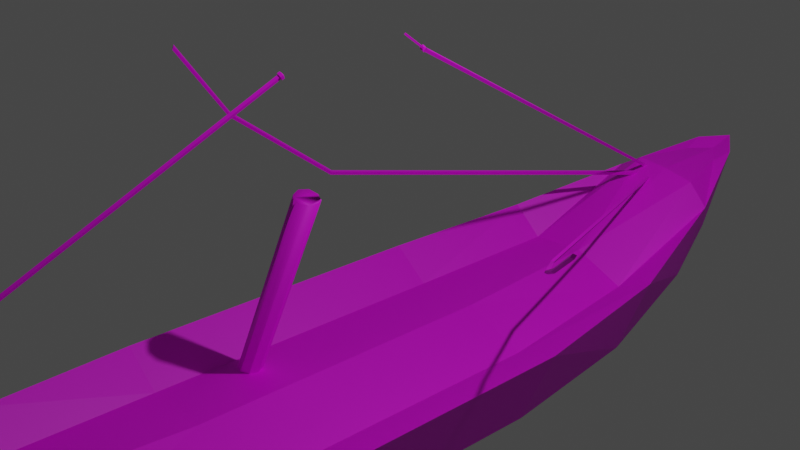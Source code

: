 # Source: SM_Prop_Boat_Broken_02_NoMast.blend  (saved by Blender 2.80.75; exported with 4.5.12 LTS)
import bpy
from mathutils import Matrix  # noqa: F401  (used for matrix-valued properties, if any)

bpy.ops.wm.read_factory_settings(use_empty=True)
scene = bpy.context.scene
scene.name = 'Scene'

# ---- collections
col_collection = bpy.data.collections.new('Collection'); scene.collection.children.link(col_collection)

# ---- images (referenced by path relative to the original .blend; pixels are not part of the script)
import os
ASSET_DIR = os.environ.get("B2B_ASSET_DIR", "")  # directory of the original .blend (textures are referenced by path, not embedded)
HERE = os.path.dirname(os.path.abspath(__file__))  # packed textures are extracted next to this script under _unpacked/

def load_image(name, relpath, width, height, colorspace="sRGB"):
    """Load a texture the original file referenced (path relative to the .blend, or extracted next to this script)."""
    p = next((c for c in (os.path.join(HERE, relpath), os.path.join(ASSET_DIR, relpath)) if relpath and os.path.exists(c)), "")
    if p:
        img = bpy.data.images.load(p, check_existing=True)
        img.name = name
    else:  # same state as the original file: an image datablock whose file is absent (Cycles renders it pink)
        img = bpy.data.images.new(name, width, height)
        img.source = "FILE"
        img.filepath = "//" + (relpath or name)
    img.colorspace_settings.name = colorspace
    return img
img_file1 = load_image('file1', 'Texture_01.psd', 1024, 1024, 'sRGB')

# ---- materials (node trees are filled in below, after node groups)
mat_lambert1 = bpy.data.materials.new('lambert1')
mat_lambert1.use_transparent_shadow = False
mat_lambert1.diffuse_color = (1.0, 1.0, 1.0, 1.0)
mat_lambert1.roughness = 0.5528

# ---- material node trees
mat_lambert1.use_nodes = True; mat_lambert1.node_tree.nodes.clear()
_N = mat_lambert1.node_tree.nodes; _L = mat_lambert1.node_tree.links
n0 = _N.new('ShaderNodeOutputMaterial'); n0.name = 'Material Output'; n0.location = (300, 300)
n1 = _N.new('ShaderNodeBsdfPrincipled'); n1.name = 'Principled BSDF'; n1.location = (10, 300)
n1.distribution = 'GGX'
n1.subsurface_method = 'BURLEY'
n1.inputs[2].default_value = 0.5528
n1.inputs[3].default_value = 1.45
n1.inputs[27].default_value = (0.0, 0.0, 0.0, 1.0)
n1.inputs[28].default_value = 1.0
n2 = _N.new('ShaderNodeNormalMap'); n2.name = 'Normal Map'; n2.location = (-300, -300)
n2.label = 'Normal/Map'
n2.inputs[0].default_value = 0.35
n3 = _N.new('ShaderNodeTexImage'); n3.name = 'Image Texture'; n3.location = (-300, 600)
n3.image = img_file1
_L.new(n1.outputs[0], n0.inputs[0])
_L.new(n2.outputs[0], n1.inputs[5])
_L.new(n3.outputs[0], n1.inputs[0])
n0.is_active_output = True

# ---- world
world_world = bpy.data.worlds.new('World'); scene.world = world_world
world_world.use_nodes = True; world_world.node_tree.nodes.clear()
_N = world_world.node_tree.nodes; _L = world_world.node_tree.links
n0 = _N.new('ShaderNodeOutputWorld'); n0.name = 'World Output'; n0.location = (300, 300)
n1 = _N.new('ShaderNodeBackground'); n1.name = 'Background'; n1.location = (10, 300)
n1.inputs[0].default_value = (0.05088, 0.05088, 0.05088, 1.0)
_L.new(n1.outputs[0], n0.inputs[0])
n0.is_active_output = True
world_world.color = (0.05088, 0.05088, 0.05088)
world_world.use_sun_shadow = False
world_world.sun_shadow_jitter_overblur = 0.0

# ---- cameras
cam_camera = bpy.data.cameras.new('Camera')
cam_camera.clip_end = 100.0
cam_camera.ortho_scale = 7.314

# ---- lights
light_light = bpy.data.lights.new('Light', 'POINT')
light_light.transmission_factor = 0.0
light_light.energy = 1000.0
light_light.shadow_soft_size = 0.1
light_light.shadow_maximum_resolution = 0.006
light_light.use_absolute_resolution = True

# ---- meshes
me_mesh = bpy.data.meshes.new('Mesh')
me_mesh.from_pydata([(-96.49, -152.8, -570.3), (-94.47, -148.5, -570.9), (-91.38, -149.7, -568.7), (-93.39, -154.0, -568.1), (-324.5, 118.8, 44.98), (-321.4, 117.6, 47.16), (-323.4, 113.3, 47.9), (-326.5, 114.6, 45.69), (30.51, -116.6, -211.4), (33.38, -118.0, -213.7), (34.9, -114.7, -213.6), (32.03, -113.3, -211.3), (-92.44, -156.2, -602.1), (-90.96, -152.9, -602.1), (-88.09, -154.2, -604.4), (-89.58, -157.4, -604.4), (175.1, 0.709, -31.36), (178.0, -0.8989, -33.55), (176.0, -5.23, -33.0), (173.1, -3.619, -30.82), (103.3, -64.6, -117.3), (100.4, -63.09, -115.0), (98.73, -66.71, -115.1), (101.6, -68.22, -117.3), (253.2, 71.86, 48.73), (255.2, 76.13, 47.99), (258.1, 74.56, 45.8), (256.2, 70.31, 46.52), (-142.1, -129.3, 658.3), (-140.9, -126.7, 660.3), (-137.7, -128.2, 660.3), (-138.9, -130.8, 658.3), (-143.8, -130.4, 658.8), (-141.8, -126.1, 662.0), (-136.6, -128.5, 662.0), (-138.6, -132.8, 658.8), (-152.0, -148.1, 687.4), (-150.0, -143.8, 690.6), (-144.8, -146.2, 690.6), (-146.8, -150.5, 687.3), (-150.9, -148.2, 688.9), (-149.6, -145.6, 690.9), (-146.4, -147.1, 690.9), (-147.7, -149.7, 688.9), (-143.8, -144.1, 687.2), (-149.0, -141.7, 687.2), (-151.0, -146.0, 684.0), (-145.8, -148.4, 684.0), (-143.0, -142.2, 684.2), (-148.2, -139.8, 684.2), (-150.1, -144.1, 680.9), (-145.0, -146.5, 680.9), (-141.2, -143.0, 687.5), (-149.9, -138.9, 687.5), (-140.8, -142.0, 685.9), (-149.4, -138.0, 685.9), (-153.2, -146.1, 682.1), (-152.8, -145.2, 680.5), (-144.5, -150.1, 682.1), (-144.1, -149.2, 680.5), (8.934, 188.3, 149.1), (10.61, 191.9, 151.9), (15.66, 189.6, 151.9), (13.98, 185.9, 149.1), (16.31, 191.0, 149.6), (11.27, 193.3, 149.6), (9.589, 189.7, 146.8), (14.63, 187.3, 146.8), (13.15, 186.6, 150.0), (9.941, 188.0, 150.0), (11.17, 190.7, 152.0), (14.38, 189.2, 152.0), (14.34, 190.8, 148.1), (12.41, 191.7, 148.1), (11.74, 190.2, 147.0), (13.67, 189.4, 147.0), (-208.5, -311.6, 76.29), (-204.6, -313.4, 66.03), (-208.5, -311.6, 55.77), (-217.8, -307.3, 51.52), (-227.1, -303.0, 55.77), (-230.9, -301.2, 66.03), (-227.1, -303.0, 76.29), (-217.8, -307.3, 80.54), (-96.51, -138.1, -574.9), (-97.68, -140.6, -572.7), (-94.47, -142.1, -572.7), (-93.3, -139.6, -574.9), (-97.47, -137.6, -576.6), (-99.37, -141.7, -573.1), (-94.17, -144.1, -573.1), (-92.28, -140.0, -576.6), (-106.5, -157.0, -603.8), (-108.4, -161.0, -600.3), (-103.2, -163.5, -600.3), (-101.3, -159.4, -603.8), (-106.1, -158.8, -604.0), (-107.3, -161.3, -601.8), (-104.1, -162.8, -601.8), (-102.9, -160.3, -604.0), (-102.1, -161.1, -597.1), (-107.3, -158.7, -597.1), (-105.4, -154.7, -600.6), (-100.2, -157.1, -600.6), (-101.1, -159.1, -594.2), (-106.3, -156.7, -594.2), (-104.4, -152.6, -597.7), (-99.25, -155.0, -597.7), (-100.8, -162.8, -595.2), (-109.4, -158.8, -595.2), (-100.2, -161.7, -593.7), (-108.9, -157.7, -593.7), (-106.3, -152.0, -601.1), (-105.7, -150.9, -599.6), (-97.59, -156.0, -601.1), (-97.06, -154.9, -599.6), (19.57, 200.4, 10.51), (18.92, 199.0, 11.69), (20.85, 198.1, 11.69), (21.5, 199.5, 10.51), (11.17, 179.7, -21.58), (9.531, 176.2, -18.62), (14.58, 173.9, -18.62), (16.21, 177.4, -21.58), (15.29, 175.4, -16.46), (10.25, 177.8, -16.46), (11.88, 181.3, -19.41), (16.93, 178.9, -19.41), (14.91, 177.0, -21.64), (11.7, 178.5, -21.64), (10.53, 176.0, -19.46), (13.74, 174.5, -19.46), (14.46, 177.7, -16.93), (12.54, 178.6, -16.93), (13.18, 180.0, -18.12), (15.11, 179.1, -18.12), (-326.8, 16.23, -26.03), (-328.8, 11.92, -25.47), (-331.9, 13.09, -27.66), (-329.9, 17.4, -28.22), (-284.9, -81.54, -148.0), (-281.8, -82.7, -145.8), (-283.8, -87.02, -145.3), (-286.9, -85.85, -147.5), (-98.47, -241.0, -666.8), (-190.4, -244.8, 644.2), (-81.31, -136.2, -665.3), (-177.2, -129.3, 645.4), (-35.19, -140.8, -662.1), (-123.2, -134.8, 649.2), (-39.32, -247.0, -662.7), (-133.3, -250.6, 648.2), (-9.578, -244.9, -414.5), (-161.4, -229.5, -425.2), (-186.9, -319.6, -427.3), (-2.655, -338.3, -414.3), (-246.1, -321.4, 355.3), (-220.0, -231.4, 357.5), (-61.98, -247.5, 368.6), (-54.4, -340.9, 368.9), (-252.0, -332.6, 171.9), (-265.8, -196.0, 354.3), (-36.08, -261.8, 187.4), (-139.2, -221.3, 363.2), (-25.43, -355.6, 187.9), (-10.11, -222.0, 372.4), (-152.1, -349.3, 361.9), (-164.7, -251.4, 681.5), (-178.5, -130.9, 680.9), (-127.1, -136.1, 684.5), (-152.4, -129.2, 682.8), (-67.26, -247.6, -693.1), (-26.95, -132.5, -689.9), (-83.76, -126.8, -693.9), (-55.94, -135.5, -692.0), (-83.67, -219.1, -419.7), (-10.05, -260.5, -213.3), (-192.1, -242.0, -226.2), (-205.2, -194.3, -428.3), (-220.7, -331.7, -228.4), (-96.59, -347.1, -421.0), (0.08926, -354.2, -212.9), (40.38, -219.3, -410.9), (-108.8, -136.1, -585.9), (-19.57, -145.1, -579.6), (-136.3, -282.4, -588.3), (-21.87, -294.0, -580.2), (-189.3, -139.2, 542.9), (-217.0, -285.5, 540.5), (-99.09, -148.4, 549.2), (-101.2, -297.2, 548.7), (-222.8, -242.9, 174.2), (-277.4, -206.5, 170.5), (-127.6, -234.2, 181.0), (24.66, -237.2, 191.8), (-140.5, -362.2, 179.7), (-155.5, -128.4, 728.3), (-52.25, -124.3, -728.3), (-99.22, -233.1, -219.6), (-245.2, -205.8, -229.8), (-112.1, -361.1, -220.8), (49.22, -235.7, -209.0), (-63.96, -138.4, -582.8), (-143.0, -158.3, -588.4), (-80.9, -306.3, -584.4), (9.538, -173.8, -577.7), (-223.9, -161.3, 540.4), (-144.0, -141.6, 546.1), (-69.62, -177.0, 551.3), (-160.9, -309.5, 544.4), (-86.95, -49.53, 55.77), (-54.67, 20.09, 55.77), (-77.28, 23.92, 59.65), (-76.2, 26.19, 59.6), (-65.16, 21.85, 51.52), (-65.16, 21.85, 51.52), (-65.16, 21.86, 51.52), (-65.16, 21.86, 51.52), (-65.15, 21.89, 51.52), (-65.15, 21.89, 51.52), (-65.15, 21.89, 51.52), (-65.09, 22.0, 51.52), (-77.01, 27.02, 69.85), (-75.97, 22.92, 55.77), (-75.97, 22.92, 55.77), (-74.67, 25.74, 55.77), (-70.91, 24.78, 77.87), (-78.66, 27.23, 66.03), (-61.24, 21.27, 78.96), (-74.51, 26.07, 76.29), (-54.18, 21.14, 76.29), (-52.92, 20.17, 72.54), (-58.65, 20.51, 54.2), (-64.8, 22.64, 80.54), (-50.74, 18.48, 66.03), (-52.34, 18.73, 62.26), (-69.2, 22.26, 53.11), (-68.62, 23.46, 53.1)], [], [(1, 0, 140), (140, 0, 143), (1, 140, 2), (2, 140, 141), (142, 3, 141), (141, 3, 2), (0, 3, 143), (143, 3, 142), (20, 21, 17), (17, 21, 16), (23, 20, 18), (18, 20, 17), (23, 18, 22), (22, 18, 19), (16, 21, 19), (19, 21, 22), (11, 13, 8), (8, 13, 12), (14, 13, 10), (10, 13, 11), (15, 14, 9), (9, 14, 10), (15, 9, 12), (12, 9, 8), (17, 16, 26), (26, 16, 25), (18, 17, 27), (27, 17, 26), (18, 27, 19), (19, 27, 24), (25, 16, 24), (24, 16, 19), (10, 11, 20), (20, 11, 21), (21, 11, 22), (22, 11, 8), (9, 23, 8), (8, 23, 22), (9, 10, 23), (23, 10, 20), (24, 27, 26, 25), (32, 33, 28), (28, 33, 29), (33, 34, 29), (29, 34, 30), (31, 30, 35), (35, 30, 34), (35, 32, 31), (31, 32, 28), (36, 37, 46), (46, 37, 45), (37, 38, 45), (45, 38, 44), (47, 44, 39), (39, 44, 38), (39, 36, 47), (47, 36, 46), (40, 41, 36), (36, 41, 37), (41, 42, 37), (37, 42, 38), (39, 38, 43), (43, 38, 42), (43, 40, 39), (39, 40, 36), (41, 40, 42), (42, 40, 43), (53, 52, 55), (55, 52, 54), (53, 55, 56), (56, 55, 57), (58, 56, 59), (59, 56, 57), (59, 54, 58), (58, 54, 52), (49, 48, 33), (33, 48, 34), (50, 49, 32), (32, 49, 33), (51, 50, 35), (35, 50, 32), (35, 34, 51), (51, 34, 48), (45, 44, 53), (53, 44, 52), (48, 49, 54), (54, 49, 55), (46, 45, 56), (56, 45, 53), (49, 50, 55), (55, 50, 57), (47, 46, 58), (58, 46, 56), (50, 51, 57), (57, 51, 59), (48, 54, 51), (51, 54, 59), (47, 58, 44), (44, 58, 52), (61, 65, 60), (60, 65, 66), (64, 65, 62), (62, 65, 61), (67, 64, 63), (63, 64, 62), (63, 60, 67), (67, 60, 66), (70, 61, 69), (69, 61, 60), (62, 61, 71), (71, 61, 70), (63, 62, 68), (68, 62, 71), (68, 69, 63), (63, 69, 60), (72, 73, 64), (64, 73, 65), (65, 73, 66), (66, 73, 74), (67, 66, 75), (75, 66, 74), (75, 72, 67), (67, 72, 64), (28, 69, 31), (31, 69, 68), (29, 70, 28), (28, 70, 69), (71, 70, 30), (30, 70, 29), (68, 71, 31), (31, 71, 30), (78, 79, 232, 211, 210), (79, 80, 236, 219, 218, 217, 216, 215, 214), (80, 81, 212, 223), (81, 82, 222, 227), (82, 83, 226, 229), (83, 76, 228, 233), (76, 77, 231, 230), (77, 78, 235, 234), (215, 216, 219, 220, 221, 237, 225, 213, 227, 222, 229, 226, 233, 228, 230, 231, 234, 235, 211, 232), (88, 89, 84), (84, 89, 85), (89, 90, 85), (85, 90, 86), (87, 86, 91), (91, 86, 90), (91, 88, 87), (87, 88, 84), (92, 93, 102), (102, 93, 101), (93, 94, 101), (101, 94, 100), (103, 100, 95), (95, 100, 94), (95, 92, 103), (103, 92, 102), (96, 97, 92), (92, 97, 93), (97, 98, 93), (93, 98, 94), (95, 94, 99), (99, 94, 98), (99, 96, 95), (95, 96, 92), (97, 96, 98), (98, 96, 99), (109, 108, 111), (111, 108, 110), (109, 111, 112), (112, 111, 113), (114, 112, 115), (115, 112, 113), (115, 110, 114), (114, 110, 108), (105, 104, 89), (89, 104, 90), (106, 105, 88), (88, 105, 89), (107, 106, 91), (91, 106, 88), (91, 90, 107), (107, 90, 104), (101, 100, 109), (109, 100, 108), (104, 105, 110), (110, 105, 111), (102, 101, 112), (112, 101, 109), (105, 106, 111), (111, 106, 113), (103, 102, 114), (114, 102, 112), (106, 107, 113), (113, 107, 115), (104, 110, 107), (107, 110, 115), (103, 114, 100), (100, 114, 108), (121, 125, 120), (120, 125, 126), (124, 125, 122), (122, 125, 121), (127, 124, 123), (123, 124, 122), (123, 120, 127), (127, 120, 126), (72, 75, 74, 73), (116, 117, 118, 119), (130, 121, 129), (129, 121, 120), (122, 121, 131), (131, 121, 130), (123, 122, 128), (128, 122, 131), (128, 129, 123), (123, 129, 120), (132, 133, 124), (124, 133, 125), (125, 133, 126), (126, 133, 134), (127, 126, 135), (135, 126, 134), (135, 132, 127), (127, 132, 124), (129, 128, 84), (84, 128, 87), (130, 129, 85), (85, 129, 84), (130, 85, 131), (131, 85, 86), (131, 86, 128), (128, 86, 87), (117, 133, 118), (118, 133, 132), (134, 133, 116), (116, 133, 117), (135, 134, 119), (119, 134, 116), (118, 132, 119), (119, 132, 135), (5, 6, 136), (136, 6, 137), (138, 137, 7), (7, 137, 6), (138, 7, 139), (139, 7, 4), (139, 4, 136), (136, 4, 5), (140, 139, 141), (141, 139, 136), (136, 137, 141), (141, 137, 142), (143, 142, 138), (138, 142, 137), (143, 138, 140), (140, 138, 139), (192, 191, 199), (199, 191, 177), (192, 199, 160), (160, 199, 179), (160, 156, 192), (192, 156, 161), (192, 161, 191), (191, 161, 157), (162, 176, 193), (193, 176, 198), (191, 193, 177), (177, 193, 198), (191, 157, 193), (193, 157, 163), (162, 193, 158), (158, 193, 163), (194, 164, 201), (201, 164, 181), (194, 201, 162), (162, 201, 176), (194, 162, 165), (165, 162, 158), (164, 194, 159), (159, 194, 165), (160, 179, 195), (195, 179, 200), (164, 195, 181), (181, 195, 200), (164, 159, 195), (195, 159, 166), (160, 195, 156), (156, 195, 166), (145, 167, 168), (168, 167, 196), (151, 169, 167), (167, 169, 196), (196, 169, 170), (170, 169, 149), (196, 170, 168), (168, 170, 147), (150, 171, 172), (172, 171, 197), (144, 173, 171), (171, 173, 197), (197, 173, 174), (174, 173, 146), (197, 174, 172), (172, 174, 148), (175, 198, 152), (152, 198, 176), (175, 153, 198), (198, 153, 177), (153, 178, 177), (177, 178, 199), (178, 154, 199), (199, 154, 179), (180, 200, 154), (154, 200, 179), (180, 155, 200), (200, 155, 181), (182, 201, 155), (155, 201, 181), (152, 176, 182), (182, 176, 201), (183, 202, 146), (146, 202, 174), (153, 175, 183), (183, 175, 202), (202, 175, 184), (184, 175, 152), (174, 202, 148), (148, 202, 184), (185, 203, 144), (144, 203, 173), (154, 178, 185), (185, 178, 203), (178, 153, 203), (203, 153, 183), (173, 203, 146), (146, 203, 183), (186, 204, 150), (150, 204, 171), (155, 180, 186), (186, 180, 204), (204, 180, 185), (185, 180, 154), (171, 204, 144), (144, 204, 185), (184, 205, 148), (148, 205, 172), (184, 152, 205), (205, 152, 182), (205, 182, 186), (186, 182, 155), (172, 205, 150), (150, 205, 186), (161, 206, 157), (157, 206, 187), (156, 188, 161), (161, 188, 206), (188, 145, 206), (206, 145, 168), (187, 206, 147), (147, 206, 168), (158, 163, 189), (189, 163, 207), (157, 187, 163), (163, 187, 207), (187, 147, 207), (207, 147, 170), (189, 207, 149), (149, 207, 170), (159, 165, 190), (190, 165, 208), (165, 158, 208), (208, 158, 189), (189, 149, 208), (208, 149, 169), (190, 208, 151), (151, 208, 169), (156, 166, 188), (188, 166, 209), (159, 190, 166), (166, 190, 209), (190, 151, 209), (209, 151, 167), (188, 209, 145), (145, 209, 167), (219, 236, 237, 221, 220), (223, 212, 213, 225, 224), (216, 214, 79, 232, 215, 219), (219, 215, 214, 216, 217, 218), (225, 237, 236, 224), (224, 236, 80, 223), (227, 212, 81), (212, 227, 213), (229, 222, 82), (233, 226, 83), (230, 228, 76), (234, 231, 77), (211, 235, 78, 210), (5, 4, 7, 6)])
me_mesh.polygons.foreach_set('use_smooth', [True] * 398)
_k = set([(0, 140), (0, 143), (1, 140), (2, 141), (3, 142), (3, 143), (4, 5), (4, 7), (4, 139), (5, 6), (5, 136), (6, 7), (6, 136), (6, 137), (7, 138), (7, 139), (8, 9), (8, 11), (8, 12), (8, 22), (8, 23), (9, 10), (9, 12), (9, 14), (9, 15), (9, 23), (10, 11), (10, 13), (10, 14), (10, 20), (10, 23), (11, 13), (11, 20), (11, 21), (11, 22), (16, 17), (16, 21), (16, 24), (16, 25), (17, 20), (17, 21), (17, 26), (17, 27), (18, 19), (18, 20), (18, 22), (18, 23), (18, 27), (19, 21), (19, 22), (19, 24), (20, 21), (20, 23), (21, 22), (22, 23), (24, 25), (24, 27), (25, 26), (26, 27), (28, 29), (28, 31), (28, 32), (28, 69), (29, 30), (29, 33), (29, 70), (30, 31), (30, 34), (30, 71), (31, 35), (31, 68), (32, 33), (32, 35), (32, 50), (33, 34), (33, 49), (34, 35), (34, 48), (35, 51), (36, 37), (36, 39), (36, 40), (36, 46), (37, 38), (37, 41), (37, 45), (38, 39), (38, 42), (38, 44), (39, 43), (39, 47), (40, 41), (40, 43), (41, 42), (42, 43), (44, 45), (44, 47), (44, 52), (45, 46), (45, 53), (46, 47), (46, 56), (47, 58), (48, 49), (48, 51), (48, 54), (49, 50), (49, 55), (50, 51), (50, 57), (51, 59), (52, 53), (52, 54), (52, 58), (53, 55), (53, 56), (54, 55), (54, 59), (55, 57), (56, 57), (56, 58), (57, 59), (58, 59), (60, 61), (60, 63), (60, 66), (60, 69), (61, 62), (61, 65), (61, 69), (61, 70), (62, 63), (62, 64), (62, 68), (62, 71), (63, 67), (63, 68), (64, 65), (64, 67), (64, 72), (65, 66), (65, 73), (66, 67), (66, 73), (66, 74), (67, 72), (67, 75), (68, 69), (68, 71), (69, 70), (70, 71), (72, 73), (72, 75), (73, 74), (74, 75), (76, 228), (76, 230), (77, 231), (77, 234), (78, 210), (78, 235), (79, 214), (79, 232), (80, 223), (80, 236), (81, 212), (81, 227), (82, 222), (82, 229), (83, 226), (83, 233), (84, 85), (84, 87), (84, 88), (84, 129), (85, 86), (85, 89), (85, 130), (86, 87), (86, 90), (86, 131), (87, 91), (87, 128), (88, 89), (88, 91), (88, 106), (89, 90), (89, 105), (90, 91), (90, 104), (91, 107), (92, 93), (92, 95), (92, 96), (92, 102), (93, 94), (93, 97), (93, 101), (94, 95), (94, 98), (94, 100), (95, 99), (95, 103), (96, 97), (96, 99), (97, 98), (98, 99), (100, 101), (100, 103), (100, 108), (101, 102), (101, 109), (102, 103), (102, 112), (103, 114), (104, 105), (104, 107), (104, 110), (105, 106), (105, 111), (106, 107), (106, 113), (107, 115), (108, 109), (108, 110), (108, 114), (109, 111), (109, 112), (110, 111), (110, 115), (111, 113), (112, 113), (112, 114), (113, 115), (114, 115), (116, 117), (116, 119), (116, 134), (117, 118), (117, 133), (118, 119), (118, 132), (119, 135), (120, 121), (120, 123), (120, 126), (120, 129), (121, 122), (121, 125), (121, 129), (121, 130), (122, 123), (122, 124), (122, 128), (122, 131), (123, 127), (123, 128), (124, 125), (124, 127), (124, 132), (125, 126), (125, 133), (126, 127), (126, 133), (126, 134), (127, 132), (127, 135), (128, 129), (128, 131), (129, 130), (130, 131), (132, 133), (132, 135), (133, 134), (134, 135), (136, 137), (136, 139), (136, 141), (137, 138), (137, 142), (138, 139), (138, 143), (139, 140), (140, 141), (140, 143), (141, 142), (142, 143), (144, 171), (144, 173), (144, 185), (144, 203), (144, 204), (145, 167), (145, 168), (145, 188), (145, 206), (145, 209), (146, 173), (146, 174), (146, 183), (146, 202), (146, 203), (147, 168), (147, 170), (147, 187), (147, 206), (147, 207), (148, 172), (148, 174), (148, 184), (148, 202), (148, 205), (149, 169), (149, 170), (149, 189), (149, 207), (149, 208), (150, 171), (150, 172), (150, 186), (150, 204), (150, 205), (151, 167), (151, 169), (151, 190), (151, 208), (151, 209), (152, 175), (152, 176), (152, 182), (152, 184), (152, 198), (152, 205), (153, 175), (153, 177), (153, 178), (153, 183), (153, 198), (153, 203), (154, 178), (154, 179), (154, 180), (154, 185), (154, 199), (154, 200), (155, 180), (155, 181), (155, 182), (155, 186), (155, 200), (155, 201), (156, 160), (156, 161), (156, 166), (156, 188), (156, 192), (156, 195), (157, 161), (157, 163), (157, 187), (157, 191), (157, 193), (157, 206), (158, 162), (158, 163), (158, 165), (158, 189), (158, 193), (158, 208), (159, 164), (159, 165), (159, 166), (159, 190), (159, 194), (159, 195), (160, 179), (160, 192), (160, 195), (161, 188), (161, 191), (161, 192), (161, 206), (162, 165), (162, 176), (162, 193), (162, 194), (163, 187), (163, 189), (163, 193), (163, 207), (164, 181), (164, 194), (164, 195), (165, 190), (165, 194), (165, 208), (166, 188), (166, 190), (166, 195), (166, 209), (167, 168), (167, 169), (167, 196), (167, 209), (168, 170), (168, 196), (168, 206), (169, 170), (169, 196), (169, 208), (170, 196), (170, 207), (171, 172), (171, 173), (171, 197), (171, 204), (172, 174), (172, 197), (172, 205), (173, 174), (173, 197), (173, 203), (174, 197), (174, 202), (175, 183), (175, 184), (175, 198), (175, 202), (176, 182), (176, 198), (176, 201), (177, 178), (177, 191), (177, 198), (177, 199), (178, 185), (178, 199), (178, 203), (179, 199), (179, 200), (180, 185), (180, 186), (180, 200), (180, 204), (181, 200), (181, 201), (182, 186), (182, 201), (182, 205), (183, 202), (183, 203), (184, 202), (184, 205), (185, 203), (185, 204), (186, 204), (186, 205), (187, 206), (187, 207), (188, 206), (188, 209), (189, 207), (189, 208), (190, 208), (190, 209), (191, 192), (191, 193), (192, 199), (193, 198), (194, 201), (195, 200), (210, 211), (212, 213), (214, 215), (215, 216), (216, 217), (217, 218), (218, 219), (219, 220), (220, 221), (223, 224), (224, 225), (236, 237)])
me_mesh.attributes.new('sharp_edge', 'BOOLEAN', 'EDGE').data.foreach_set('value', [ (min(e.vertices), max(e.vertices)) in _k for e in me_mesh.edges])
_uv = me_mesh.uv_layers.new(name='map1')
_uv.uv.foreach_set('vector', [0.08253, 0.3233, 0.08253, 0.3233, 0.08253, 0.3233, 0.08253, 0.3233, 0.08253, 0.3233, 0.08253, 0.3233, 0.08253, 0.3233, 0.08253, 0.3233, 0.08253, 0.3233, 0.08253, 0.3233, 0.08253, 0.3233, 0.08253, 0.3233, 0.08253, 0.3233, 0.08253, 0.3233, 0.08253, 0.3233, 0.08253, 0.3233, 0.08253, 0.3233, 0.08253, 0.3233, 0.08253, 0.3233, 0.08253, 0.3233, 0.08253, 0.3233, 0.08253, 0.3233, 0.08253, 0.3233, 0.08253, 0.3233, 0.08253, 0.3233, 0.08253, 0.3233, 0.08253, 0.3233, 0.08253, 0.3233, 0.08253, 0.3233, 0.08253, 0.3233, 0.08253, 0.3233, 0.08253, 0.3233, 0.08253, 0.3233, 0.08253, 0.3233, 0.08253, 0.3233, 0.08253, 0.3233, 0.08253, 0.3233, 0.08253, 0.3233, 0.08253, 0.3233, 0.08253, 0.3233, 0.08253, 0.3233, 0.08253, 0.3233, 0.08253, 0.3233, 0.08253, 0.3233, 0.08253, 0.3233, 0.08253, 0.3233, 0.08253, 0.3233, 0.08253, 0.3233, 0.08253, 0.3233, 0.08253, 0.3233, 0.08253, 0.3233, 0.08253, 0.3233, 0.08253, 0.3233, 0.08253, 0.3233, 0.08253, 0.3233, 0.08253, 0.3233, 0.08253, 0.3233, 0.08253, 0.3233, 0.08253, 0.3233, 0.08253, 0.3233, 0.08253, 0.3233, 0.08253, 0.3233, 0.08253, 0.3233, 0.08253, 0.3233, 0.08253, 0.3233, 0.08253, 0.3233, 0.08253, 0.3233, 0.08253, 0.3233, 0.08253, 0.3233, 0.08253, 0.3233, 0.08253, 0.3233, 0.08253, 0.3233, 0.08253, 0.3233, 0.08253, 0.3233, 0.08253, 0.3233, 0.08253, 0.3233, 0.08253, 0.3233, 0.08253, 0.3233, 0.08253, 0.3233, 0.08253, 0.3233, 0.08253, 0.3233, 0.08253, 0.3233, 0.08253, 0.3233, 0.08253, 0.3233, 0.08253, 0.3233, 0.08253, 0.3233, 0.08253, 0.3233, 0.08253, 0.3233, 0.08253, 0.3233, 0.08253, 0.3233, 0.08253, 0.3233, 0.08253, 0.3233, 0.08253, 0.3233, 0.08253, 0.3233, 0.08253, 0.3233, 0.08253, 0.3233, 0.08253, 0.3233, 0.08253, 0.3233, 0.08253, 0.3233, 0.08253, 0.3233, 0.08253, 0.3233, 0.08253, 0.3233, 0.08253, 0.3233, 0.08253, 0.3233, 0.08253, 0.3233, 0.08253, 0.3233, 0.08253, 0.3233, 0.08253, 0.3233, 0.08253, 0.3233, 0.08253, 0.3233, 0.08253, 0.3233, 0.08253, 0.3233, 0.08253, 0.3233, 0.08253, 0.3233, 0.08253, 0.3233, 0.08253, 0.3233, 0.08253, 0.3233, 0.08253, 0.3233, 0.08253, 0.3233, 0.08253, 0.3233, 0.08253, 0.3233, 0.08253, 0.3233, 0.08253, 0.3233, 0.08253, 0.3233, 0.8537, 0.4633, 0.8537, 0.4633, 0.8537, 0.4633, 0.8537, 0.4633, 0.8537, 0.4633, 0.8537, 0.4633, 0.8537, 0.4633, 0.8537, 0.4633, 0.8537, 0.4633, 0.8537, 0.4633, 0.8537, 0.4633, 0.8537, 0.4633, 0.8537, 0.4633, 0.8537, 0.4633, 0.8537, 0.4633, 0.8537, 0.4633, 0.8537, 0.4633, 0.8537, 0.4633, 0.8537, 0.4633, 0.8537, 0.4633, 0.8537, 0.4633, 0.8537, 0.4633, 0.8537, 0.4633, 0.8537, 0.4633, 0.8537, 0.4633, 0.8537, 0.4633, 0.8537, 0.4633, 0.8537, 0.4633, 0.8537, 0.4633, 0.8537, 0.4633, 0.8537, 0.4633, 0.8537, 0.4633, 0.8537, 0.4633, 0.8537, 0.4633, 0.8537, 0.4633, 0.8537, 0.4633, 0.8537, 0.4633, 0.8537, 0.4633, 0.8537, 0.4633, 0.8537, 0.4633, 0.8537, 0.4633, 0.8537, 0.4633, 0.8537, 0.4633, 0.8537, 0.4633, 0.8537, 0.4633, 0.8537, 0.4633, 0.8537, 0.4633, 0.8537, 0.4633, 0.8537, 0.4633, 0.8537, 0.4633, 0.8537, 0.4633, 0.8537, 0.4633, 0.8537, 0.4633, 0.8537, 0.4633, 0.8537, 0.4633, 0.8537, 0.4633, 0.8537, 0.4633, 0.8537, 0.4633, 0.8537, 0.4633, 0.8537, 0.4633, 0.8537, 0.4633, 0.8537, 0.4633, 0.8537, 0.4633, 0.8537, 0.4633, 0.8537, 0.4633, 0.8537, 0.4633, 0.8537, 0.4633, 0.8537, 0.4633, 0.8537, 0.4633, 0.8537, 0.4633, 0.8537, 0.4633, 0.8537, 0.4633, 0.8537, 0.4633, 0.8537, 0.4633, 0.8537, 0.4633, 0.8537, 0.4633, 0.8537, 0.4633, 0.8537, 0.4633, 0.8537, 0.4633, 0.8537, 0.4633, 0.8537, 0.4633, 0.8537, 0.4633, 0.8537, 0.4633, 0.8537, 0.4633, 0.8537, 0.4633, 0.8537, 0.4633, 0.8537, 0.4633, 0.8537, 0.4633, 0.8537, 0.4633, 0.8537, 0.4633, 0.8537, 0.4633, 0.8537, 0.4633, 0.8537, 0.4633, 0.8537, 0.4633, 0.8537, 0.4633, 0.8537, 0.4633, 0.8537, 0.4633, 0.8537, 0.4633, 0.8537, 0.4633, 0.8537, 0.4633, 0.8537, 0.4633, 0.8537, 0.4633, 0.8537, 0.4633, 0.8537, 0.4633, 0.8537, 0.4633, 0.8537, 0.4633, 0.8537, 0.4633, 0.8537, 0.4633, 0.8537, 0.4633, 0.8537, 0.4633, 0.8537, 0.4633, 0.8537, 0.4633, 0.8537, 0.4633, 0.8537, 0.4633, 0.8537, 0.4633, 0.8537, 0.4633, 0.8537, 0.4633, 0.8537, 0.4633, 0.8537, 0.4633, 0.8537, 0.4633, 0.8537, 0.4633, 0.8537, 0.4633, 0.8537, 0.4633, 0.8537, 0.4633, 0.8537, 0.4633, 0.8537, 0.4633, 0.8537, 0.4633, 0.8537, 0.4633, 0.8537, 0.4633, 0.8537, 0.4633, 0.8537, 0.4633, 0.8537, 0.4633, 0.8537, 0.4633, 0.8537, 0.4633, 0.8537, 0.4633, 0.8537, 0.4633, 0.8537, 0.4633, 0.8537, 0.4633, 0.8537, 0.4633, 0.8537, 0.4633, 0.8537, 0.4633, 0.8537, 0.4633, 0.8537, 0.4633, 0.8537, 0.4633, 0.8537, 0.4633, 0.8537, 0.4633, 0.8537, 0.4633, 0.8537, 0.4633, 0.8537, 0.4633, 0.8537, 0.4633, 0.8537, 0.4633, 0.8537, 0.4633, 0.8537, 0.4633, 0.8537, 0.4633, 0.8537, 0.4633, 0.8537, 0.4633, 0.8537, 0.4633, 0.8537, 0.4633, 0.8537, 0.4633, 0.8537, 0.4633, 0.8537, 0.4633, 0.8537, 0.4633, 0.8537, 0.4633, 0.8537, 0.4633, 0.8537, 0.4633, 0.8537, 0.4633, 0.8537, 0.4633, 0.8537, 0.4633, 0.8537, 0.4633, 0.8537, 0.4633, 0.8537, 0.4633, 0.8537, 0.4633, 0.8537, 0.4633, 0.8537, 0.4633, 0.8524, 0.4667, 0.8524, 0.4667, 0.8524, 0.4667, 0.8524, 0.4667, 0.8524, 0.4667, 0.8524, 0.4667, 0.8524, 0.4667, 0.8524, 0.4667, 0.8524, 0.4667, 0.8524, 0.4667, 0.8524, 0.4667, 0.8524, 0.4667, 0.8524, 0.4667, 0.8524, 0.4667, 0.8524, 0.4667, 0.8524, 0.4667, 0.8524, 0.4667, 0.8524, 0.4667, 0.8524, 0.4667, 0.8524, 0.4667, 0.8524, 0.4667, 0.8524, 0.4667, 0.8524, 0.4667, 0.8524, 0.4667, 0.8524, 0.4667, 0.8524, 0.4667, 0.8524, 0.4667, 0.8524, 0.4667, 0.8524, 0.4667, 0.8524, 0.4667, 0.8524, 0.4667, 0.8524, 0.4667, 0.8524, 0.4667, 0.8524, 0.4667, 0.8524, 0.4667, 0.8524, 0.4667, 0.8524, 0.4667, 0.8524, 0.4667, 0.8524, 0.4667, 0.8524, 0.4667, 0.8524, 0.4667, 0.8524, 0.4667, 0.8524, 0.4667, 0.8524, 0.4667, 0.8524, 0.4667, 0.8524, 0.4667, 0.8524, 0.4667, 0.8524, 0.4667, 0.8524, 0.4667, 0.8524, 0.4667, 0.8524, 0.4667, 0.8524, 0.4667, 0.8524, 0.4667, 0.8524, 0.4667, 0.8524, 0.4667, 0.8524, 0.4667, 0.8524, 0.4667, 0.8524, 0.4667, 0.8524, 0.4667, 0.8524, 0.4667, 0.8524, 0.4667, 0.8524, 0.4667, 0.8524, 0.4667, 0.8524, 0.4667, 0.8524, 0.4667, 0.8524, 0.4667, 0.8524, 0.4667, 0.8524, 0.4667, 0.8524, 0.4667, 0.8524, 0.4667, 0.8524, 0.4667, 0.8524, 0.4667, 0.08834, 0.3319, 0.08834, 0.3319, 0.08834, 0.3319, 0.08834, 0.3319, 0.08834, 0.3319, 0.08834, 0.3319, 0.08834, 0.3319, 0.08834, 0.3319, 0.08834, 0.3319, 0.08834, 0.3319, 0.08834, 0.3319, 0.08834, 0.3319, 0.08834, 0.3319, 0.08834, 0.3319, 0.08834, 0.3319, 0.08834, 0.3319, 0.08834, 0.3319, 0.08834, 0.3319, 0.08834, 0.3319, 0.08834, 0.3319, 0.08834, 0.3319, 0.08834, 0.3319, 0.08834, 0.3319, 0.08834, 0.3319, 0.9833, 0.3452, 0.9833, 0.3452, 0.9833, 0.3452, 0.9833, 0.3452, 0.9833, 0.3452, 0.9833, 0.3452, 0.9833, 0.3452, 0.9833, 0.3452, 0.9833, 0.3452, 0.9833, 0.3452, 0.9833, 0.3452, 0.9833, 0.3452, 0.9833, 0.3452, 0.9833, 0.3452, 0.9833, 0.3452, 0.9833, 0.3452, 0.9833, 0.3452, 0.9833, 0.3452, 0.9833, 0.3452, 0.9833, 0.3452, 0.9833, 0.3452, 0.9833, 0.3452, 0.9833, 0.3452, 0.9833, 0.3452, 0.9833, 0.3452, 0.9833, 0.3452, 0.9833, 0.3452, 0.9833, 0.3452, 0.9833, 0.3452, 0.9833, 0.3452, 0.9833, 0.3452, 0.9833, 0.3452, 0.9833, 0.3452, 0.9833, 0.3452, 0.9833, 0.3452, 0.9833, 0.3452, 0.9833, 0.3452, 0.9833, 0.3452, 0.9833, 0.3452, 0.9833, 0.3452, 0.9833, 0.3452, 0.9833, 0.3452, 0.9833, 0.3452, 0.9833, 0.3452, 0.9833, 0.3452, 0.9833, 0.3452, 0.9833, 0.3452, 0.9833, 0.3452, 0.9833, 0.3452, 0.9833, 0.3452, 0.9833, 0.3452, 0.9833, 0.3452, 0.9833, 0.3452, 0.9833, 0.3452, 0.9833, 0.3452, 0.9833, 0.3452, 0.9833, 0.3452, 0.9833, 0.3452, 0.8537, 0.4633, 0.8537, 0.4633, 0.8537, 0.4633, 0.8537, 0.4633, 0.8537, 0.4633, 0.8537, 0.4633, 0.8537, 0.4633, 0.8537, 0.4633, 0.8537, 0.4633, 0.8537, 0.4633, 0.8537, 0.4633, 0.8537, 0.4633, 0.8537, 0.4633, 0.8537, 0.4633, 0.8537, 0.4633, 0.8537, 0.4633, 0.8537, 0.4633, 0.8537, 0.4633, 0.8537, 0.4633, 0.8537, 0.4633, 0.8537, 0.4633, 0.8537, 0.4633, 0.8537, 0.4633, 0.8537, 0.4633, 0.8537, 0.4633, 0.8537, 0.4633, 0.8537, 0.4633, 0.8537, 0.4633, 0.8537, 0.4633, 0.8537, 0.4633, 0.8537, 0.4633, 0.8537, 0.4633, 0.8537, 0.4633, 0.8537, 0.4633, 0.8537, 0.4633, 0.8537, 0.4633, 0.8537, 0.4633, 0.8537, 0.4633, 0.8537, 0.4633, 0.8537, 0.4633, 0.8537, 0.4633, 0.8537, 0.4633, 0.8537, 0.4633, 0.8537, 0.4633, 0.8537, 0.4633, 0.8537, 0.4633, 0.8537, 0.4633, 0.8537, 0.4633, 0.8537, 0.4633, 0.8537, 0.4633, 0.8537, 0.4633, 0.8537, 0.4633, 0.8537, 0.4633, 0.8537, 0.4633, 0.8537, 0.4633, 0.8537, 0.4633, 0.8537, 0.4633, 0.8537, 0.4633, 0.8537, 0.4633, 0.8537, 0.4633, 0.8537, 0.4633, 0.8537, 0.4633, 0.8537, 0.4633, 0.8537, 0.4633, 0.8537, 0.4633, 0.8537, 0.4633, 0.8537, 0.4633, 0.8537, 0.4633, 0.8537, 0.4633, 0.8537, 0.4633, 0.8537, 0.4633, 0.8537, 0.4633, 0.8537, 0.4633, 0.8537, 0.4633, 0.8537, 0.4633, 0.8537, 0.4633, 0.8537, 0.4633, 0.8537, 0.4633, 0.8537, 0.4633, 0.8537, 0.4633, 0.8537, 0.4633, 0.8537, 0.4633, 0.8537, 0.4633, 0.8537, 0.4633, 0.8537, 0.4633, 0.8537, 0.4633, 0.8537, 0.4633, 0.8537, 0.4633, 0.8537, 0.4633, 0.8537, 0.4633, 0.8537, 0.4633, 0.8537, 0.4633, 0.8537, 0.4633, 0.8537, 0.4633, 0.8537, 0.4633, 0.8537, 0.4633, 0.8537, 0.4633, 0.8537, 0.4633, 0.8537, 0.4633, 0.8537, 0.4633, 0.8537, 0.4633, 0.8537, 0.4633, 0.8537, 0.4633, 0.8537, 0.4633, 0.8537, 0.4633, 0.8537, 0.4633, 0.8537, 0.4633, 0.8537, 0.4633, 0.8537, 0.4633, 0.8537, 0.4633, 0.8537, 0.4633, 0.8537, 0.4633, 0.8537, 0.4633, 0.8537, 0.4633, 0.8537, 0.4633, 0.8537, 0.4633, 0.8537, 0.4633, 0.8537, 0.4633, 0.8537, 0.4633, 0.8537, 0.4633, 0.8537, 0.4633, 0.8537, 0.4633, 0.8537, 0.4633, 0.8537, 0.4633, 0.8537, 0.4633, 0.8537, 0.4633, 0.8537, 0.4633, 0.8537, 0.4633, 0.8537, 0.4633, 0.8537, 0.4633, 0.8537, 0.4633, 0.8537, 0.4633, 0.8537, 0.4633, 0.8537, 0.4633, 0.8537, 0.4633, 0.8537, 0.4633, 0.8537, 0.4633, 0.8537, 0.4633, 0.8537, 0.4633, 0.8537, 0.4633, 0.8537, 0.4633, 0.8537, 0.4633, 0.8537, 0.4633, 0.8537, 0.4633, 0.8537, 0.4633, 0.8537, 0.4633, 0.8537, 0.4633, 0.8537, 0.4633, 0.8537, 0.4633, 0.8537, 0.4633, 0.8537, 0.4633, 0.8537, 0.4633, 0.8537, 0.4633, 0.8537, 0.4633, 0.8537, 0.4633, 0.8537, 0.4633, 0.8537, 0.4633, 0.8537, 0.4633, 0.8537, 0.4633, 0.8537, 0.4633, 0.8537, 0.4633, 0.8537, 0.4633, 0.8537, 0.4633, 0.8537, 0.4633, 0.8537, 0.4633, 0.8537, 0.4633, 0.8537, 0.4633, 0.8537, 0.4633, 0.8537, 0.4633, 0.8537, 0.4633, 0.8537, 0.4633, 0.8537, 0.4633, 0.8537, 0.4633, 0.8537, 0.4633, 0.8524, 0.4667, 0.8524, 0.4667, 0.8524, 0.4667, 0.8524, 0.4667, 0.8524, 0.4667, 0.8524, 0.4667, 0.8524, 0.4667, 0.8524, 0.4667, 0.8524, 0.4667, 0.8524, 0.4667, 0.8524, 0.4667, 0.8524, 0.4667, 0.8524, 0.4667, 0.8524, 0.4667, 0.8524, 0.4667, 0.8524, 0.4667, 0.8524, 0.4667, 0.8524, 0.4667, 0.8524, 0.4667, 0.8524, 0.4667, 0.8524, 0.4667, 0.8524, 0.4667, 0.8524, 0.4667, 0.8524, 0.4667, 0.8524, 0.4667, 0.8524, 0.4667, 0.8524, 0.4667, 0.8524, 0.4667, 0.08834, 0.3319, 0.08834, 0.3319, 0.08834, 0.3319, 0.08834, 0.3319, 0.8524, 0.4667, 0.8524, 0.4667, 0.8524, 0.4667, 0.8524, 0.4667, 0.8524, 0.4667, 0.8524, 0.4667, 0.8524, 0.4667, 0.8524, 0.4667, 0.8524, 0.4667, 0.8524, 0.4667, 0.8524, 0.4667, 0.8524, 0.4667, 0.8524, 0.4667, 0.8524, 0.4667, 0.8524, 0.4667, 0.8524, 0.4667, 0.8524, 0.4667, 0.8524, 0.4667, 0.8524, 0.4667, 0.8524, 0.4667, 0.8524, 0.4667, 0.8524, 0.4667, 0.8524, 0.4667, 0.8524, 0.4667, 0.8524, 0.4667, 0.8524, 0.4667, 0.8524, 0.4667, 0.8524, 0.4667, 0.8524, 0.4667, 0.8524, 0.4667, 0.8524, 0.4667, 0.8524, 0.4667, 0.8524, 0.4667, 0.8524, 0.4667, 0.8524, 0.4667, 0.8524, 0.4667, 0.8524, 0.4667, 0.8524, 0.4667, 0.8524, 0.4667, 0.8524, 0.4667, 0.8524, 0.4667, 0.8524, 0.4667, 0.8524, 0.4667, 0.8524, 0.4667, 0.8524, 0.4667, 0.8524, 0.4667, 0.8524, 0.4667, 0.8524, 0.4667, 0.08834, 0.3319, 0.08834, 0.3319, 0.08834, 0.3319, 0.08834, 0.3319, 0.08834, 0.3319, 0.08834, 0.3319, 0.08834, 0.3319, 0.08834, 0.3319, 0.08834, 0.3319, 0.08834, 0.3319, 0.08834, 0.3319, 0.08834, 0.3319, 0.08834, 0.3319, 0.08834, 0.3319, 0.08834, 0.3319, 0.08834, 0.3319, 0.08834, 0.3319, 0.08834, 0.3319, 0.08834, 0.3319, 0.08834, 0.3319, 0.08834, 0.3319, 0.08834, 0.3319, 0.08834, 0.3319, 0.08834, 0.3319, 0.08834, 0.3319, 0.08834, 0.3319, 0.08834, 0.3319, 0.08834, 0.3319, 0.08834, 0.3319, 0.08834, 0.3319, 0.08834, 0.3319, 0.08834, 0.3319, 0.08834, 0.3319, 0.08834, 0.3319, 0.08834, 0.3319, 0.08834, 0.3319, 0.08834, 0.3319, 0.08834, 0.3319, 0.08834, 0.3319, 0.08834, 0.3319, 0.08834, 0.3319, 0.08834, 0.3319, 0.08834, 0.3319, 0.08834, 0.3319, 0.08834, 0.3319, 0.08834, 0.3319, 0.08834, 0.3319, 0.08834, 0.3319, 0.08253, 0.3233, 0.08253, 0.3233, 0.08253, 0.3233, 0.08253, 0.3233, 0.08253, 0.3233, 0.08253, 0.3233, 0.08253, 0.3233, 0.08253, 0.3233, 0.08253, 0.3233, 0.08253, 0.3233, 0.08253, 0.3233, 0.08253, 0.3233, 0.08253, 0.3233, 0.08253, 0.3233, 0.08253, 0.3233, 0.08253, 0.3233, 0.08253, 0.3233, 0.08253, 0.3233, 0.08253, 0.3233, 0.08253, 0.3233, 0.08253, 0.3233, 0.08253, 0.3233, 0.08253, 0.3233, 0.08253, 0.3233, 0.08253, 0.3233, 0.08253, 0.3233, 0.08253, 0.3233, 0.08253, 0.3233, 0.08253, 0.3233, 0.08253, 0.3233, 0.08253, 0.3233, 0.08253, 0.3233, 0.08253, 0.3233, 0.08253, 0.3233, 0.08253, 0.3233, 0.08253, 0.3233, 0.08253, 0.3233, 0.08253, 0.3233, 0.08253, 0.3233, 0.08253, 0.3233, 0.08253, 0.3233, 0.08253, 0.3233, 0.08253, 0.3233, 0.08253, 0.3233, 0.08253, 0.3233, 0.08253, 0.3233, 0.08253, 0.3233, 0.08253, 0.3233, 0.9896, 0.3053, 0.9896, 0.3053, 0.9896, 0.3053, 0.9896, 0.3053, 0.9896, 0.3053, 0.9896, 0.3053, 0.9896, 0.3053, 0.9896, 0.3053, 0.9896, 0.3053, 0.9896, 0.3053, 0.9896, 0.3053, 0.9896, 0.3053, 0.9896, 0.3053, 0.9896, 0.3053, 0.9896, 0.3053, 0.9896, 0.3053, 0.9896, 0.3053, 0.9896, 0.3053, 0.9896, 0.3053, 0.9896, 0.3053, 0.9896, 0.3053, 0.9896, 0.3053, 0.9896, 0.3053, 0.9896, 0.3053, 0.9896, 0.3053, 0.9896, 0.3053, 0.9896, 0.3053, 0.9896, 0.3053, 0.9896, 0.3053, 0.9896, 0.3053, 0.9896, 0.3053, 0.9896, 0.3053, 0.9896, 0.3053, 0.9896, 0.3053, 0.9896, 0.3053, 0.9896, 0.3053, 0.9896, 0.3053, 0.9896, 0.3053, 0.9896, 0.3053, 0.9896, 0.3053, 0.9896, 0.3053, 0.9896, 0.3053, 0.9896, 0.3053, 0.9896, 0.3053, 0.9896, 0.3053, 0.9896, 0.3053, 0.9896, 0.3053, 0.9896, 0.3053, 0.9896, 0.3053, 0.9896, 0.3053, 0.9896, 0.3053, 0.9896, 0.3053, 0.9896, 0.3053, 0.9896, 0.3053, 0.9896, 0.3053, 0.9896, 0.3053, 0.9896, 0.3053, 0.9896, 0.3053, 0.9896, 0.3053, 0.9896, 0.3053, 0.9896, 0.3053, 0.9896, 0.3053, 0.9896, 0.3053, 0.9896, 0.3053, 0.9896, 0.3053, 0.9896, 0.3053, 0.9896, 0.3053, 0.9896, 0.3053, 0.9896, 0.3053, 0.9896, 0.3053, 0.9896, 0.3053, 0.9896, 0.3053, 0.9896, 0.3053, 0.9896, 0.3053, 0.9896, 0.3053, 0.9896, 0.3053, 0.9896, 0.3053, 0.9896, 0.3053, 0.9896, 0.3053, 0.9896, 0.3053, 0.9896, 0.3053, 0.9896, 0.3053, 0.9896, 0.3053, 0.9896, 0.3053, 0.9896, 0.3053, 0.9896, 0.3053, 0.9896, 0.3053, 0.9896, 0.3053, 0.9896, 0.3053, 0.9896, 0.3053, 0.9896, 0.3053, 0.9896, 0.3053, 0.9896, 0.3053, 0.9896, 0.3053, 0.9896, 0.3053, 0.9896, 0.3053, 0.9896, 0.3053, 0.9896, 0.3053, 0.9896, 0.3053, 0.9896, 0.3053, 0.9896, 0.3053, 0.9896, 0.3053, 0.9896, 0.3053, 0.9896, 0.3053, 0.9896, 0.3053, 0.9896, 0.3053, 0.9896, 0.3053, 0.9896, 0.3053, 0.9896, 0.3053, 0.9896, 0.3053, 0.9896, 0.3053, 0.9896, 0.3053, 0.9896, 0.3053, 0.9896, 0.3053, 0.9896, 0.3053, 0.9896, 0.3053, 0.9896, 0.3053, 0.9896, 0.3053, 0.9896, 0.3053, 0.9896, 0.3053, 0.9896, 0.3053, 0.9896, 0.3053, 0.9896, 0.3053, 0.9896, 0.3053, 0.9896, 0.3053, 0.9896, 0.3053, 0.9896, 0.3053, 0.9896, 0.3053, 0.9896, 0.3053, 0.9896, 0.3053, 0.9896, 0.3053, 0.9896, 0.3053, 0.9896, 0.3053, 0.9896, 0.3053, 0.9896, 0.3053, 0.9896, 0.3053, 0.9896, 0.3053, 0.9896, 0.3053, 0.9896, 0.3053, 0.9896, 0.3053, 0.9896, 0.3053, 0.9896, 0.3053, 0.9896, 0.3053, 0.9896, 0.3053, 0.9896, 0.3053, 0.9896, 0.3053, 0.9896, 0.3053, 0.9896, 0.3053, 0.9896, 0.3053, 0.9896, 0.3053, 0.9896, 0.3053, 0.9896, 0.3053, 0.9896, 0.3053, 0.9896, 0.3053, 0.9896, 0.3053, 0.9896, 0.3053, 0.9896, 0.3053, 0.9896, 0.3053, 0.9896, 0.3053, 0.9896, 0.3053, 0.9896, 0.3053, 0.9896, 0.3053, 0.9896, 0.3053, 0.9896, 0.3053, 0.9896, 0.3053, 0.9896, 0.3053, 0.9896, 0.3053, 0.9896, 0.3053, 0.9896, 0.3053, 0.9896, 0.3053, 0.9896, 0.3053, 0.9896, 0.3053, 0.9896, 0.3053, 0.9896, 0.3053, 0.9896, 0.3053, 0.9896, 0.3053, 0.9896, 0.3053, 0.9896, 0.3053, 0.9896, 0.3053, 0.9896, 0.3053, 0.9896, 0.3053, 0.9896, 0.3053, 0.9896, 0.3053, 0.9896, 0.3053, 0.9896, 0.3053, 0.9896, 0.3053, 0.9896, 0.3053, 0.9896, 0.3053, 0.9896, 0.3053, 0.9896, 0.3053, 0.9896, 0.3053, 0.9896, 0.3053, 0.9896, 0.3053, 0.9896, 0.3053, 0.9896, 0.3053, 0.9896, 0.3053, 0.9896, 0.3053, 0.9896, 0.3053, 0.9896, 0.3053, 0.9896, 0.3053, 0.9896, 0.3053, 0.9896, 0.3053, 0.9896, 0.3053, 0.9896, 0.3053, 0.9896, 0.3053, 0.9896, 0.3053, 0.9896, 0.3053, 0.9896, 0.3053, 0.9896, 0.3053, 0.9896, 0.3053, 0.9896, 0.3053, 0.9896, 0.3053, 0.9896, 0.3053, 0.9896, 0.3053, 0.9896, 0.3053, 0.9896, 0.3053, 0.9896, 0.3053, 0.9896, 0.3053, 0.9896, 0.3053, 0.9896, 0.3053, 0.9896, 0.3053, 0.9896, 0.3053, 0.9896, 0.3053, 0.9896, 0.3053, 0.9896, 0.3053, 0.9896, 0.3053, 0.9896, 0.3053, 0.9896, 0.3053, 0.9896, 0.3053, 0.9896, 0.3053, 0.9896, 0.3053, 0.9896, 0.3053, 0.9896, 0.3053, 0.9896, 0.3053, 0.9896, 0.3053, 0.9896, 0.3053, 0.9896, 0.3053, 0.9896, 0.3053, 0.9896, 0.3053, 0.9896, 0.3053, 0.9896, 0.3053, 0.9896, 0.3053, 0.9896, 0.3053, 0.9896, 0.3053, 0.9896, 0.3053, 0.9896, 0.3053, 0.9896, 0.3053, 0.9896, 0.3053, 0.9896, 0.3053, 0.9896, 0.3053, 0.9896, 0.3053, 0.9896, 0.3053, 0.9896, 0.3053, 0.9896, 0.3053, 0.9896, 0.3053, 0.9896, 0.3053, 0.9896, 0.3053, 0.9896, 0.3053, 0.9896, 0.3053, 0.9896, 0.3053, 0.9896, 0.3053, 0.9896, 0.3053, 0.9896, 0.3053, 0.9896, 0.3053, 0.9896, 0.3053, 0.9896, 0.3053, 0.9896, 0.3053, 0.9896, 0.3053, 0.9896, 0.3053, 0.9896, 0.3053, 0.9896, 0.3053, 0.9896, 0.3053, 0.9896, 0.3053, 0.9896, 0.3053, 0.9896, 0.3053, 0.9896, 0.3053, 0.9896, 0.3053, 0.9896, 0.3053, 0.9896, 0.3053, 0.9896, 0.3053, 0.9896, 0.3053, 0.9896, 0.3053, 0.9896, 0.3053, 0.9896, 0.3053, 0.9896, 0.3053, 0.9896, 0.3053, 0.9896, 0.3053, 0.9896, 0.3053, 0.9896, 0.3053, 0.9896, 0.3053, 0.9896, 0.3053, 0.9896, 0.3053, 0.9896, 0.3053, 0.9896, 0.3053, 0.9896, 0.3053, 0.9896, 0.3053, 0.9896, 0.3053, 0.9896, 0.3053, 0.9896, 0.3053, 0.9896, 0.3053, 0.9896, 0.3053, 0.9896, 0.3053, 0.9896, 0.3053, 0.9896, 0.3053, 0.9896, 0.3053, 0.9896, 0.3053, 0.9896, 0.3053, 0.9896, 0.3053, 0.9896, 0.3053, 0.9896, 0.3053, 0.9896, 0.3053, 0.9896, 0.3053, 0.9896, 0.3053, 0.9896, 0.3053, 0.9896, 0.3053, 0.9896, 0.3053, 0.9896, 0.3053, 0.9896, 0.3053, 0.9896, 0.3053, 0.9896, 0.3053, 0.9896, 0.3053, 0.9896, 0.3053, 0.9896, 0.3053, 0.9896, 0.3053, 0.9896, 0.3053, 0.9896, 0.3053, 0.9896, 0.3053, 0.9896, 0.3053, 0.9896, 0.3053, 0.9896, 0.3053, 0.9896, 0.3053, 0.9896, 0.3053, 0.9896, 0.3053, 0.9896, 0.3053, 0.9896, 0.3053, 0.9896, 0.3053, 0.9896, 0.3053, 0.9896, 0.3053, 0.9896, 0.3053, 0.9896, 0.3053, 0.9896, 0.3053, 0.9896, 0.3053, 0.9896, 0.3053, 0.9896, 0.3053, 0.9896, 0.3053, 0.9896, 0.3053, 0.9896, 0.3053, 0.9896, 0.3053, 0.9896, 0.3053, 0.9896, 0.3053, 0.9896, 0.3053, 0.9896, 0.3053, 0.9896, 0.3053, 0.9896, 0.3053, 0.9896, 0.3053, 0.9896, 0.3053, 0.9896, 0.3053, 0.9896, 0.3053, 0.9896, 0.3053, 0.9896, 0.3053, 0.9896, 0.3053, 0.9896, 0.3053, 0.9896, 0.3053, 0.9896, 0.3053, 0.9896, 0.3053, 0.9896, 0.3053, 0.9896, 0.3053, 0.9896, 0.3053, 0.9896, 0.3053, 0.9896, 0.3053, 0.9896, 0.3053, 0.9896, 0.3053, 0.9896, 0.3053, 0.9896, 0.3053, 0.9896, 0.3053, 0.9896, 0.3053, 0.9896, 0.3053, 0.9896, 0.3053, 0.9896, 0.3053, 0.9896, 0.3053, 0.9896, 0.3053, 0.9896, 0.3053, 0.9896, 0.3053, 0.9896, 0.3053, 0.9833, 0.3452, 0.9833, 0.3452, 0.9833, 0.3452, 0.9833, 0.3452, 0.9833, 0.3452, 0.9833, 0.3452, 0.9833, 0.3452, 0.9833, 0.3452, 0.9833, 0.3452, 0.9833, 0.3452, 0.9833, 0.3452, 0.9833, 0.3452, 0.9833, 0.3452, 0.9833, 0.3452, 0.9833, 0.3452, 0.9833, 0.3452, 0.9833, 0.3452, 0.9833, 0.3452, 0.9833, 0.3452, 0.9833, 0.3452, 0.9833, 0.3452, 0.9833, 0.3452, 0.9833, 0.3452, 0.9833, 0.3452, 0.9833, 0.3452, 0.9833, 0.3452, 0.9833, 0.3452, 0.9833, 0.3452, 0.9833, 0.3452, 0.9833, 0.3452, 0.9833, 0.3452, 0.9833, 0.3452, 0.9833, 0.3452, 0.9833, 0.3452, 0.9833, 0.3452, 0.9833, 0.3452, 0.9833, 0.3452, 0.9833, 0.3452, 0.9833, 0.3452, 0.9833, 0.3452, 0.9833, 0.3452, 0.9833, 0.3452, 0.9833, 0.3452, 0.9833, 0.3452, 0.9833, 0.3452, 0.9833, 0.3452, 0.9833, 0.3452, 0.9833, 0.3452, 0.9833, 0.3452, 0.9833, 0.3452, 0.9833, 0.3452, 0.9833, 0.3452, 0.08253, 0.3233, 0.08253, 0.3233, 0.08253, 0.3233, 0.08253, 0.3233])
me_mesh.materials.append(mat_lambert1)
me_mesh.use_remesh_preserve_volume = False
me_mesh.use_remesh_preserve_attributes = False
me_mesh.use_mirror_vertex_groups = False
me_mesh.update()
me_mesh.normals_split_custom_set([tuple(v) for v in zip(*[iter([-0.8375, 0.3366, -0.4304, -0.8375, 0.3366, -0.4304, -0.8375, 0.3366, -0.4304, -0.8375, 0.3365, -0.4304, -0.8375, 0.3365, -0.4304, -0.8375, 0.3365, -0.4304, 0.3475, 0.9376, 0.007956, 0.3476, 0.9376, 0.008022, 0.3475, 0.9376, 0.007956, 0.3475, 0.9376, 0.007956, 0.3476, 0.9376, 0.008022, 0.3476, 0.9376, 0.008022, 0.8376, -0.3365, 0.4304, 0.8375, -0.3367, 0.4304, 0.8376, -0.3365, 0.4304, 0.8376, -0.3365, 0.4304, 0.8375, -0.3367, 0.4304, 0.8375, -0.3367, 0.4304, -0.3469, -0.9379, -0.007652, -0.3469, -0.9379, -0.007652, -0.3469, -0.9379, -0.007652, -0.3471, -0.9378, -0.007736, -0.3471, -0.9378, -0.007736, -0.3471, -0.9378, -0.007736, -0.03576, 0.8105, -0.5846, -0.03576, 0.8105, -0.5846, -0.03576, 0.8105, -0.5846, -0.01004, 0.7994, -0.6007, -0.01004, 0.7994, -0.6007, -0.01004, 0.7994, -0.6007, 0.8164, -0.3695, -0.4439, 0.8164, -0.3695, -0.4439, 0.8164, -0.3695, -0.4439, 0.8079, -0.4236, -0.4097, 0.8117, -0.4243, -0.4013, 0.8109, -0.4241, -0.4031, 0.03121, -0.8138, 0.5803, 0.03121, -0.8138, 0.5803, 0.03121, -0.8138, 0.5803, 0.004423, -0.8023, 0.5969, 0.004423, -0.8023, 0.5969, 0.004423, -0.8023, 0.5969, -0.8111, 0.424, 0.4029, -0.8118, 0.4242, 0.4012, -0.8081, 0.4235, 0.4095, -0.8164, 0.3695, 0.4438, -0.8164, 0.3695, 0.4438, -0.8164, 0.3695, 0.4438, -0.8869, 0.3953, 0.2389, -0.8856, 0.3988, 0.2382, -0.8836, 0.4038, 0.2371, -0.8836, 0.4038, 0.2371, -0.8856, 0.3988, 0.2382, -0.8822, 0.4073, 0.2364, 0.2731, 0.9447, -0.1815, 0.2731, 0.9447, -0.1815, 0.2731, 0.9447, -0.1815, 0.3028, 0.9339, -0.19, 0.3028, 0.9339, -0.19, 0.3028, 0.9339, -0.19, 0.8821, -0.4075, -0.2364, 0.8821, -0.4075, -0.2364, 0.8821, -0.4075, -0.2364, 0.8869, -0.3953, -0.2391, 0.8869, -0.3953, -0.2391, 0.8869, -0.3953, -0.2391, -0.2742, -0.9444, 0.1817, -0.2742, -0.9444, 0.1817, -0.2742, -0.9444, 0.1817, -0.3035, -0.9337, 0.1901, -0.3035, -0.9337, 0.1901, -0.3035, -0.9337, 0.1901, -0.07023, 0.7574, -0.6492, -0.07243, 0.7584, -0.6478, -0.07115, 0.7578, -0.6486, -0.07115, 0.7578, -0.6486, -0.07243, 0.7584, -0.6478, -0.07335, 0.7588, -0.6472, 0.8079, -0.4236, -0.4097, 0.8109, -0.4241, -0.4031, 0.807, -0.4234, -0.4116, 0.8062, -0.4379, -0.3979, 0.8062, -0.4379, -0.3979, 0.8062, -0.4379, -0.3979, 0.06935, -0.7573, 0.6494, 0.07214, -0.7586, 0.6476, 0.0763, -0.7604, 0.6449, 0.0763, -0.7604, 0.6449, 0.07214, -0.7586, 0.6476, 0.07909, -0.7617, 0.6431, -0.8063, 0.4395, 0.3959, -0.8063, 0.4395, 0.3959, -0.8063, 0.4395, 0.3959, -0.8073, 0.4233, 0.4112, -0.8111, 0.424, 0.4029, -0.8081, 0.4235, 0.4095, 0.03735, 0.8755, -0.4817, 0.03735, 0.8755, -0.4817, 0.03735, 0.8755, -0.4817, 0.06298, 0.8659, -0.4962, 0.06298, 0.8659, -0.4962, 0.06298, 0.8659, -0.4962, -0.8361, 0.3792, 0.3964, -0.8361, 0.3792, 0.3964, -0.8361, 0.3792, 0.3964, -0.8384, 0.3649, 0.4049, -0.8384, 0.3649, 0.4049, -0.8384, 0.3649, 0.4049, -0.03972, -0.8762, 0.4804, -0.03972, -0.8762, 0.4804, -0.03972, -0.8762, 0.4804, -0.06433, -0.867, 0.4942, -0.06433, -0.867, 0.4942, -0.06433, -0.867, 0.4942, 0.8383, -0.3649, -0.405, 0.8383, -0.3649, -0.405, 0.8383, -0.3649, -0.405, 0.8361, -0.3791, -0.3966, 0.8361, -0.3791, -0.3966, 0.8361, -0.3791, -0.3966, 0.5521, -0.1125, 0.8261, 0.5552, -0.1045, 0.8251, 0.5521, -0.1125, 0.8261, 0.5521, -0.1125, 0.8261, -0.532, 0.6526, -0.5395, -0.5321, 0.6526, -0.5394, -0.532, 0.6526, -0.5395, -0.532, 0.6526, -0.5395, -0.5321, 0.6526, -0.5394, -0.5321, 0.6526, -0.5394, 0.4179, 0.9015, -0.1126, 0.4179, 0.9015, -0.1125, 0.4179, 0.9015, -0.1126, 0.4179, 0.9015, -0.1126, 0.4179, 0.9015, -0.1125, 0.4179, 0.9015, -0.1124, 0.8418, 0.01562, -0.5396, 0.8417, 0.01567, -0.5397, 0.8418, 0.01557, -0.5395, 0.8418, 0.01557, -0.5395, 0.8417, 0.01567, -0.5397, 0.842, 0.01547, -0.5393, -0.1081, -0.2331, -0.9664, -0.1081, -0.2331, -0.9664, -0.1081, -0.2331, -0.9664, -0.1081, -0.2331, -0.9664, -0.1081, -0.2331, -0.9664, -0.108, -0.2331, -0.9664, -0.9072, 0.4206, -3.757e-05, -0.9072, 0.4206, -4.226e-05, -0.9072, 0.4206, -4.065e-05, -0.9072, 0.4206, -4.065e-05, -0.9072, 0.4206, -4.226e-05, -0.9072, 0.4207, -4.535e-05, 0.3475, 0.7492, 0.5639, 0.3475, 0.7492, 0.5639, 0.3475, 0.7492, 0.5639, 0.3475, 0.7492, 0.5639, 0.3475, 0.7492, 0.5639, 0.3475, 0.7492, 0.5639, 0.9072, -0.4207, 4.147e-05, 0.9072, -0.4207, 4.303e-05, 0.9072, -0.4207, 4.25e-05, 0.9072, -0.4207, 4.25e-05, 0.9072, -0.4207, 4.303e-05, 0.9072, -0.4207, 4.406e-05, -0.3475, -0.7492, -0.5639, -0.3474, -0.7493, -0.5638, -0.3475, -0.7492, -0.5638, -0.3475, -0.7492, -0.5638, -0.3474, -0.7493, -0.5638, -0.3474, -0.7493, -0.5638, -0.8055, -0.06956, 0.5885, -0.8056, -0.06934, 0.5884, -0.8055, -0.06947, 0.5885, -0.8055, -0.06947, 0.5885, -0.8056, -0.06934, 0.5884, -0.8056, -0.0693, 0.5884, 0.07471, 0.1613, 0.9841, 0.07482, 0.1614, 0.9841, 0.07521, 0.1617, 0.984, 0.07521, 0.1617, 0.984, 0.07482, 0.1614, 0.9841, 0.07539, 0.1619, 0.9839, 0.4681, -0.6596, 0.588, 0.4684, -0.6597, 0.5878, 0.4685, -0.6597, 0.5876, 0.4685, -0.6597, 0.5876, 0.4684, -0.6597, 0.5878, 0.4685, -0.6597, 0.5877, -0.4128, -0.8903, 0.1923, -0.4127, -0.8903, 0.1925, -0.4127, -0.8903, 0.1924, -0.4127, -0.8903, 0.1924, -0.4127, -0.8903, 0.1925, -0.4127, -0.8903, 0.1925, -0.2372, -0.5117, 0.8258, -0.2372, -0.5117, 0.8258, -0.2372, -0.5117, 0.8258, -0.2372, -0.5117, 0.8258, -0.2372, -0.5117, 0.8258, -0.2372, -0.5117, 0.8258, 0.3573, 0.7705, 0.5279, 0.3572, 0.7706, 0.5278, 0.3573, 0.7705, 0.5279, 0.3573, 0.7705, 0.5279, 0.3572, 0.7706, 0.5278, 0.3572, 0.7706, 0.5278, -0.9072, 0.4206, 0.0, -0.9072, 0.4206, 1.644e-06, -0.9072, 0.4206, 1.158e-05, -0.9072, 0.4206, 1.158e-05, -0.9072, 0.4206, 1.644e-06, -0.9072, 0.4206, 1.322e-05, -0.3573, -0.7706, -0.5278, -0.3572, -0.7705, -0.5279, -0.3573, -0.7705, -0.5278, -0.3573, -0.7705, -0.5278, -0.3572, -0.7705, -0.5279, -0.3572, -0.7705, -0.5279, 0.9072, -0.4206, 0.0, 0.9072, -0.4206, -5.428e-06, 0.9072, -0.4206, -7.707e-07, 0.9072, -0.4206, -7.707e-07, 0.9072, -0.4206, -5.428e-06, 0.9072, -0.4206, -6.199e-06, 0.3474, 0.7492, 0.5639, 0.3474, 0.7492, 0.5639, 0.3474, 0.7492, 0.5639, 0.3474, 0.7492, 0.5639, 0.3474, 0.7492, 0.5639, 0.3474, 0.7492, 0.5639, -0.9072, 0.4206, -2.383e-06, -0.9072, 0.4206, 3.783e-07, -0.9072, 0.4207, 1.551e-05, -0.9072, 0.4207, 1.551e-05, -0.9072, 0.4206, 3.783e-07, -0.9072, 0.4207, 1.827e-05, -0.3474, -0.7492, -0.5639, -0.3474, -0.7492, -0.5639, -0.3474, -0.7492, -0.5639, -0.3474, -0.7492, -0.5639, -0.3474, -0.7492, -0.5639, -0.3473, -0.7492, -0.5639, 0.9072, -0.4206, 1.589e-05, 0.9072, -0.4206, 1.525e-05, 0.9072, -0.4206, 1.176e-05, 0.9072, -0.4206, 1.176e-05, 0.9072, -0.4206, 1.525e-05, 0.9072, -0.4206, 1.112e-05, -0.06994, -0.1515, 0.986, -0.07001, -0.1516, 0.986, -0.07046, -0.1521, 0.9858, -0.07046, -0.1521, 0.9858, -0.07001, -0.1516, 0.986, -0.07061, -0.1523, 0.9858, 0.3577, 0.7716, -0.5259, 0.3578, 0.7716, -0.5259, 0.3577, 0.7716, -0.5259, 0.3577, 0.7716, -0.5259, 0.3578, 0.7716, -0.5259, 0.3578, 0.7716, -0.5259, -0.5969, -0.2873, 0.7491, -0.5969, -0.2872, 0.7491, -0.597, -0.2871, 0.7491, -0.597, -0.2871, 0.7491, -0.5969, -0.2872, 0.7491, -0.5973, -0.2868, 0.749, -0.1397, 0.6361, -0.7588, -0.1398, 0.6361, -0.7588, -0.1404, 0.6361, -0.7587, -0.1404, 0.6361, -0.7587, -0.1398, 0.6361, -0.7588, -0.1404, 0.6361, -0.7587, -0.3621, -0.7811, 0.5087, -0.3621, -0.7811, 0.5087, -0.3621, -0.7811, 0.5087, -0.3621, -0.7811, 0.5087, -0.3621, -0.7811, 0.5087, -0.3621, -0.7811, 0.5087, 0.08563, 0.1847, -0.9791, 0.08561, 0.1847, -0.9791, 0.08563, 0.1847, -0.9791, 0.08563, 0.1847, -0.9791, 0.08561, 0.1847, -0.9791, 0.08561, 0.1847, -0.9791, 0.5756, 0.3045, -0.7589, 0.5758, 0.3043, -0.7589, 0.5757, 0.3044, -0.7589, 0.5757, 0.3044, -0.7589, 0.5758, 0.3043, -0.7589, 0.5761, 0.304, -0.7588, 0.1665, -0.6411, 0.7492, 0.1665, -0.6411, 0.7492, 0.1665, -0.6411, 0.7492, 0.1665, -0.6411, 0.7492, 0.1665, -0.6411, 0.7492, 0.1665, -0.6411, 0.7492, -0.9072, 0.4206, 9.073e-06, -0.9072, 0.4206, -3.837e-05, -0.9072, 0.4206, -8.865e-05, -0.9072, 0.4206, -8.865e-05, -0.9072, 0.4206, -3.837e-05, -0.9072, 0.4206, -0.0001361, 0.3474, 0.7493, 0.5638, 0.3474, 0.7493, 0.5638, 0.3474, 0.7493, 0.5638, 0.3474, 0.7493, 0.5638, 0.3474, 0.7493, 0.5638, 0.3474, 0.7493, 0.5639, 0.9072, -0.4206, -9.528e-05, 0.9072, -0.4206, -1.892e-05, 0.9072, -0.4206, -5.821e-05, 0.9072, -0.4206, -5.821e-05, 0.9072, -0.4206, -1.892e-05, 0.9072, -0.4206, 1.815e-05, -0.3474, -0.7493, -0.5638, -0.3474, -0.7493, -0.5638, -0.3474, -0.7493, -0.5638, -0.3474, -0.7493, -0.5638, -0.3474, -0.7493, -0.5638, -0.3474, -0.7492, -0.5639, -0.6316, -0.2573, 0.7313, -0.6316, -0.2573, 0.7313, -0.6316, -0.2573, 0.7313, -0.6697, -0.2369, 0.7039, -0.6697, -0.2369, 0.7039, -0.6697, -0.2369, 0.7039, 0.02918, 0.06292, 0.9976, 0.02917, 0.06292, 0.9976, 0.02918, 0.06292, 0.9976, 0.02918, 0.06292, 0.9976, 0.02917, 0.06292, 0.9976, 0.02917, 0.06292, 0.9976, 0.2519, -0.6642, 0.7038, 0.2519, -0.6642, 0.7038, 0.2519, -0.6642, 0.7038, 0.2118, -0.6484, 0.7313, 0.2118, -0.6484, 0.7313, 0.2118, -0.6484, 0.7313, -0.4091, -0.8824, 0.2322, -0.4091, -0.8824, 0.2324, -0.4091, -0.8824, 0.2322, -0.4091, -0.8824, 0.2322, -0.4091, -0.8824, 0.2324, -0.4091, -0.8824, 0.2324, 0.3533, 0.7619, -0.5429, 0.3533, 0.762, -0.5428, 0.3533, 0.7619, -0.5428, 0.3533, 0.7619, -0.5428, 0.3533, 0.762, -0.5428, 0.3533, 0.762, -0.5427, -0.105, 0.6404, -0.7608, -0.105, 0.6404, -0.7608, -0.105, 0.6404, -0.7608, -0.09176, 0.629, -0.772, -0.09176, 0.629, -0.772, -0.09176, 0.629, -0.772, 0.05847, 0.1261, -0.9903, 0.05854, 0.1271, -0.9902, 0.05858, 0.1276, -0.9901, 0.05858, 0.1276, -0.9901, 0.05854, 0.1271, -0.9902, 0.05861, 0.1281, -0.99, 0.5405, 0.3362, -0.7712, 0.5405, 0.3362, -0.7712, 0.5405, 0.3362, -0.7712, 0.5566, 0.3337, -0.7608, 0.5566, 0.3337, -0.7608, 0.5566, 0.3337, -0.7608, -0.3458, -0.746, -0.5692, -0.3458, -0.746, -0.5692, -0.3458, -0.746, -0.5692, -0.3458, -0.746, -0.5692, -0.3458, -0.746, -0.5692, -0.3458, -0.746, -0.5692, -0.9055, 0.4243, -0.005901, -0.9055, 0.4243, -0.005888, -0.9055, 0.4243, -0.005901, -0.9055, 0.4243, -0.005901, -0.9055, 0.4243, -0.005888, -0.9055, 0.4243, -0.005888, 0.3459, 0.7459, 0.5692, 0.3459, 0.7459, 0.5692, 0.3458, 0.746, 0.5692, 0.3458, 0.746, 0.5692, 0.3459, 0.7459, 0.5692, 0.3458, 0.746, 0.5692, 0.9055, -0.4243, 0.005943, 0.9055, -0.4243, 0.005943, 0.9055, -0.4243, 0.005901, 0.9055, -0.4243, 0.005901, 0.9055, -0.4243, 0.005943, 0.9055, -0.4243, 0.005901, 0.3472, -0.161, -0.9239, 0.3472, -0.161, -0.9239, 0.4311, 0.7384, -0.5186, 0.7197, 0.4231, -0.5505, 0.3472, -0.161, -0.9239, -0.3472, 0.161, -0.9239, -0.3472, 0.161, -0.9239, -0.3472, 0.161, -0.9239, -0.3472, 0.161, -0.9239, -0.3472, 0.161, -0.9239, -0.3472, 0.161, -0.9239, -0.3472, 0.161, -0.9239, -0.3472, 0.161, -0.9239, -0.3472, 0.161, -0.9239, -0.8382, 0.3886, -0.3827, -0.8382, 0.3886, -0.3827, -0.8382, 0.3886, -0.3827, -0.8382, 0.3886, -0.3827, -0.8382, 0.3886, 0.3827, -0.8382, 0.3886, 0.3827, -0.3692, 0.8987, 0.2366, -0.5078, 0.8614, -0.006022, -0.3471, 0.1609, 0.9239, -0.3471, 0.1609, 0.9239, -0.04443, 0.7785, 0.626, -0.3048, 0.796, 0.5229, 0.3471, -0.1609, 0.9239, 0.3471, -0.1609, 0.9239, 0.4681, 0.4999, 0.7287, 0.1979, 0.6099, 0.7673, 0.8382, -0.3886, 0.3827, 0.8382, -0.3886, 0.3827, 0.8585, 0.4353, 0.271, 0.7358, 0.4421, 0.513, 0.8382, -0.3886, -0.3827, 0.8382, -0.3886, -0.3827, 0.8659, 0.3827, -0.322, 0.9527, 0.3039, 0.002431, 0.285, 0.9581, -0.02809, -0.05523, 0.9946, -0.08814, 0.2848, 0.9575, -0.04533, 0.285, 0.9581, -0.02809, -0.04233, 0.761, -0.6473, -0.04233, 0.761, -0.6473, -0.2941, 0.7851, -0.545, -0.3764, 0.8847, -0.2749, -0.5078, 0.8614, -0.006022, -0.3692, 0.8987, 0.2366, -0.3048, 0.796, 0.5229, -0.04443, 0.7785, 0.626, 0.1979, 0.6099, 0.7673, 0.4681, 0.4999, 0.7287, 0.7358, 0.4421, 0.513, 0.8585, 0.4353, 0.271, 0.9527, 0.3039, 0.002431, 0.8659, 0.3827, -0.322, 0.7197, 0.4231, -0.5505, 0.4311, 0.7384, -0.5186, -0.5175, 0.6842, 0.5138, -0.5175, 0.6842, 0.5138, -0.5175, 0.6842, 0.5138, -0.5175, 0.6842, 0.5138, -0.5175, 0.6842, 0.5138, -0.5175, 0.6842, 0.5138, -0.0812, -0.1752, 0.9812, -0.08122, -0.1752, 0.9812, -0.08121, -0.1752, 0.9812, -0.08121, -0.1752, 0.9812, -0.08122, -0.1752, 0.9812, -0.08123, -0.1752, 0.9812, 0.8567, 0.04697, 0.5137, 0.8567, 0.04686, 0.5136, 0.8567, 0.04692, 0.5137, 0.8567, 0.04692, 0.5137, 0.8567, 0.04686, 0.5136, 0.8567, 0.04684, 0.5136, 0.4202, 0.9063, 0.04651, 0.4202, 0.9063, 0.04656, 0.4202, 0.9063, 0.04652, 0.4202, 0.9063, 0.04652, 0.4202, 0.9063, 0.04656, 0.4202, 0.9063, 0.04659, -0.9072, 0.4206, 5.96e-05, -0.9072, 0.4206, -1.464e-05, -0.9072, 0.4206, 1.075e-05, -0.9072, 0.4206, 1.075e-05, -0.9072, 0.4206, -1.464e-05, -0.9072, 0.4206, -6.349e-05, -0.331, -0.7138, 0.6172, -0.331, -0.7138, 0.6172, -0.331, -0.7138, 0.6172, -0.331, -0.7138, 0.6172, -0.331, -0.7138, 0.6172, -0.331, -0.7138, 0.6172, 0.9072, -0.4207, -1.037e-05, 0.9072, -0.4206, 7.608e-06, 0.9072, -0.4206, 1.461e-06, 0.9072, -0.4206, 1.461e-06, 0.9072, -0.4206, 7.608e-06, 0.9073, -0.4206, 1.944e-05, 0.331, 0.7138, -0.6172, 0.3309, 0.7138, -0.6172, 0.3309, 0.7138, -0.6172, 0.3309, 0.7138, -0.6172, 0.3309, 0.7138, -0.6172, 0.3309, 0.7138, -0.6172, -0.8221, -0.1034, -0.5599, -0.8219, -0.1035, -0.5602, -0.8219, -0.1035, -0.5601, -0.8219, -0.1035, -0.5601, -0.8219, -0.1035, -0.5602, -0.8216, -0.1037, -0.5605, -0.4172, -0.8999, -0.1271, -0.4172, -0.8999, -0.1272, -0.4172, -0.8999, -0.1271, -0.4172, -0.8999, -0.1271, -0.4172, -0.8999, -0.1272, -0.4172, -0.8999, -0.1272, 0.4522, -0.694, -0.5602, 0.4523, -0.694, -0.5602, 0.4519, -0.6942, -0.5603, 0.4519, -0.6942, -0.5603, 0.4523, -0.694, -0.5602, 0.4516, -0.6942, -0.5604, 0.04764, 0.1027, -0.9936, 0.04762, 0.1027, -0.9936, 0.04763, 0.1027, -0.9936, 0.04763, 0.1027, -0.9936, 0.04762, 0.1027, -0.9936, 0.04761, 0.1027, -0.9936, -0.2597, -0.5602, -0.7866, -0.2597, -0.5602, -0.7866, -0.2597, -0.5602, -0.7866, -0.2597, -0.5602, -0.7866, -0.2597, -0.5602, -0.7866, -0.2597, -0.5602, -0.7866, -0.3194, -0.6889, 0.6507, -0.3194, -0.6889, 0.6507, -0.3194, -0.6889, 0.6507, -0.3194, -0.6889, 0.6507, -0.3194, -0.6889, 0.6507, -0.3194, -0.6889, 0.6507, -0.9073, 0.4206, -7.935e-05, -0.9073, 0.4206, -7.647e-05, -0.9072, 0.4206, -5.906e-05, -0.9072, 0.4206, -5.906e-05, -0.9073, 0.4206, -7.647e-05, -0.9072, 0.4206, -5.618e-05, 0.3195, 0.6892, -0.6503, 0.3195, 0.6893, -0.6502, 0.3195, 0.6892, -0.6503, 0.3195, 0.6892, -0.6503, 0.3195, 0.6893, -0.6502, 0.3195, 0.6893, -0.6502, 0.9073, -0.4206, 8.922e-05, 0.9073, -0.4206, 8.202e-05, 0.9073, -0.4206, 8.82e-05, 0.9073, -0.4206, 8.82e-05, 0.9073, -0.4206, 8.202e-05, 0.9073, -0.4206, 8.1e-05, -0.3309, -0.7138, 0.6172, -0.3309, -0.7138, 0.6172, -0.3309, -0.7138, 0.6172, -0.3309, -0.7138, 0.6172, -0.3309, -0.7138, 0.6172, -0.3309, -0.7138, 0.6172, -0.9072, 0.4207, -2.383e-05, -0.9072, 0.4207, -2.341e-05, -0.9072, 0.4207, -2.108e-05, -0.9072, 0.4207, -2.108e-05, -0.9072, 0.4207, -2.341e-05, -0.9072, 0.4207, -2.065e-05, 0.3309, 0.7138, -0.6172, 0.3309, 0.7138, -0.6172, 0.3309, 0.7138, -0.6172, 0.3309, 0.7138, -0.6172, 0.3309, 0.7138, -0.6172, 0.331, 0.7138, -0.6172, 0.9072, -0.4207, 2.224e-05, 0.9072, -0.4207, 2.224e-05, 0.9072, -0.4207, 2.224e-05, 0.9072, -0.4207, 2.224e-05, 0.9072, -0.4207, 2.224e-05, 0.9072, -0.4207, 2.224e-05, -0.374, -0.8068, -0.4573, -0.3741, -0.8068, -0.4574, -0.3741, -0.8068, -0.4574, -0.3741, -0.8068, -0.4574, -0.3741, -0.8068, -0.4574, -0.3741, -0.8068, -0.4574, 0.1029, 0.2219, 0.9696, 0.1029, 0.2219, 0.9696, 0.1029, 0.2219, 0.9696, 0.1029, 0.2219, 0.9696, 0.1029, 0.2219, 0.9696, 0.1029, 0.2219, 0.9696, -0.617, -0.3312, -0.7139, -0.6173, -0.331, -0.7137, -0.6171, -0.3311, -0.7138, -0.6171, -0.3311, -0.7138, -0.6173, -0.331, -0.7137, -0.6173, -0.331, -0.7137, -0.1195, 0.6805, 0.7229, -0.1195, 0.6805, 0.7229, -0.1195, 0.6805, 0.7229, -0.1195, 0.6805, 0.7229, -0.1195, 0.6805, 0.7229, -0.1195, 0.6805, 0.723, -0.09495, -0.2048, -0.9742, -0.09495, -0.2048, -0.9742, -0.09495, -0.2048, -0.9742, -0.09495, -0.2048, -0.9742, -0.09495, -0.2048, -0.9742, -0.09495, -0.2048, -0.9742, 0.3668, 0.791, 0.4896, 0.3667, 0.791, 0.4897, 0.3668, 0.791, 0.4897, 0.3668, 0.791, 0.4897, 0.3667, 0.791, 0.4897, 0.3667, 0.791, 0.4897, 0.5965, 0.3485, 0.723, 0.5965, 0.3485, 0.723, 0.5965, 0.3485, 0.723, 0.5965, 0.3485, 0.723, 0.5965, 0.3485, 0.723, 0.5965, 0.3485, 0.723, 0.1458, -0.6849, -0.7139, 0.1459, -0.6849, -0.7139, 0.1458, -0.6849, -0.7139, 0.1458, -0.6849, -0.7139, 0.1459, -0.6849, -0.7139, 0.1461, -0.685, -0.7137, -0.9072, 0.4206, -2.949e-05, -0.9072, 0.4206, -3.023e-05, -0.9072, 0.4206, -3.102e-05, -0.9072, 0.4206, -3.102e-05, -0.9072, 0.4206, -3.023e-05, -0.9072, 0.4206, -3.176e-05, -0.3309, -0.7137, 0.6173, -0.3309, -0.7137, 0.6173, -0.3309, -0.7137, 0.6173, -0.3309, -0.7137, 0.6173, -0.3309, -0.7137, 0.6173, -0.3309, -0.7137, 0.6173, 0.9073, -0.4206, -1.134e-05, 0.9072, -0.4206, -4.876e-05, 0.9072, -0.4206, -2.95e-05, 0.9072, -0.4206, -2.95e-05, 0.9072, -0.4206, -4.876e-05, 0.9072, -0.4207, -6.692e-05, 0.3309, 0.7137, -0.6173, 0.3309, 0.7137, -0.6173, 0.3309, 0.7137, -0.6173, 0.3309, 0.7137, -0.6173, 0.3309, 0.7137, -0.6173, 0.3309, 0.7137, -0.6173, 0.2386, 0.5152, -0.8232, 0.2386, 0.5152, -0.8232, 0.2386, 0.5152, -0.8232, 0.2386, 0.5152, -0.8232, 0.2579, 0.5562, 0.79, 0.2579, 0.5562, 0.79, 0.2579, 0.5562, 0.79, 0.2579, 0.5562, 0.79, -0.6521, -0.2998, -0.6963, -0.6521, -0.2998, -0.6963, -0.6521, -0.2998, -0.6963, -0.6803, -0.2588, -0.6857, -0.6803, -0.2588, -0.6857, -0.6803, -0.2588, -0.6857, -0.4089, -0.882, -0.2344, -0.4089, -0.882, -0.2342, -0.4089, -0.882, -0.2343, -0.4089, -0.882, -0.2343, -0.4089, -0.882, -0.2342, -0.4089, -0.882, -0.2342, 0.2419, -0.6865, -0.6858, 0.2419, -0.6865, -0.6858, 0.2419, -0.6865, -0.6858, 0.1925, -0.6914, -0.6964, 0.1925, -0.6914, -0.6964, 0.1925, -0.6914, -0.6964, 0.03054, 0.06587, -0.9974, 0.03054, 0.06586, -0.9974, 0.03054, 0.06587, -0.9974, 0.03054, 0.06587, -0.9974, 0.03054, 0.06586, -0.9974, 0.03053, 0.06586, -0.9974, 0.1111, 0.2397, 0.9645, 0.1111, 0.2397, 0.9645, 0.1111, 0.2397, 0.9645, 0.1111, 0.2397, 0.9645, 0.1111, 0.2397, 0.9645, 0.1111, 0.2397, 0.9645, -0.09365, 0.6644, 0.7415, -0.09365, 0.6644, 0.7415, -0.09365, 0.6644, 0.7415, -0.07347, 0.6682, 0.7403, -0.07347, 0.6682, 0.7403, -0.07347, 0.6682, 0.7403, 0.3793, 0.8181, 0.4322, 0.3793, 0.8181, 0.4322, 0.3793, 0.8181, 0.4322, 0.3793, 0.8181, 0.4322, 0.3793, 0.8181, 0.4322, 0.3793, 0.8181, 0.4322, 0.5575, 0.3757, 0.7403, 0.5575, 0.3757, 0.7403, 0.5575, 0.3757, 0.7403, 0.5676, 0.3578, 0.7415, 0.5676, 0.3578, 0.7415, 0.5676, 0.3578, 0.7415, 0.3604, 0.7775, -0.5154, 0.3604, 0.7775, -0.5154, 0.3604, 0.7775, -0.5154, 0.3604, 0.7775, -0.5154, 0.3604, 0.7775, -0.5154, 0.3604, 0.7775, -0.5154, -0.92, 0.3894, -0.0429, -0.92, 0.3894, -0.0429, -0.92, 0.3895, -0.04291, -0.92, 0.3895, -0.04291, -0.92, 0.3894, -0.0429, -0.92, 0.3895, -0.04291, -0.3604, -0.7775, 0.5154, -0.3604, -0.7775, 0.5154, -0.3604, -0.7775, 0.5154, -0.3604, -0.7775, 0.5154, -0.3604, -0.7775, 0.5154, -0.3604, -0.7775, 0.5154, 0.92, -0.3894, 0.0429, 0.92, -0.3895, 0.04291, 0.92, -0.3894, 0.0429, 0.92, -0.3894, 0.0429, 0.92, -0.3895, 0.04291, 0.92, -0.3895, 0.04291, -0.3382, -0.7294, 0.5946, -0.3382, -0.7294, 0.5946, -0.3382, -0.7294, 0.5946, -0.3382, -0.7294, 0.5946, -0.3382, -0.7294, 0.5946, -0.3382, -0.7294, 0.5946, -0.9245, 0.3761, -0.06143, -0.9245, 0.3761, -0.06143, -0.9245, 0.3762, -0.06144, -0.9245, 0.3762, -0.06144, -0.9245, 0.3761, -0.06143, -0.9245, 0.3762, -0.06144, 0.3382, 0.7294, -0.5946, 0.3382, 0.7294, -0.5946, 0.3383, 0.7294, -0.5946, 0.3383, 0.7294, -0.5946, 0.3382, 0.7294, -0.5946, 0.3383, 0.7294, -0.5946, 0.9246, -0.3761, 0.06136, 0.9246, -0.376, 0.06132, 0.9246, -0.376, 0.06136, 0.9246, -0.376, 0.06136, 0.9246, -0.376, 0.06132, 0.9246, -0.376, 0.06132, 0.8563, -0.3315, 0.3961, 0.8563, -0.3315, 0.3961, 0.8563, -0.3315, 0.3961, 0.8458, -0.3416, 0.4098, 0.8458, -0.3416, 0.4098, 0.8458, -0.3416, 0.4098, -0.6236, -0.436, 0.6489, -0.6299, -0.433, 0.6448, -0.6261, -0.4348, 0.6472, -0.6261, -0.4348, 0.6472, -0.6299, -0.433, 0.6448, -0.6324, -0.4318, 0.6431, -0.8456, 0.3415, -0.4104, -0.8456, 0.3415, -0.4104, -0.8456, 0.3415, -0.4104, -0.8551, 0.3324, -0.398, -0.8551, 0.3324, -0.398, -0.8551, 0.3324, -0.398, 0.6235, 0.4357, -0.6492, 0.6243, 0.4353, -0.6486, 0.6256, 0.4347, -0.6478, 0.6256, 0.4347, -0.6478, 0.6243, 0.4353, -0.6486, 0.6265, 0.4343, -0.6472, 0.5551, 0.7316, -0.3956, 0.5554, 0.7316, -0.3954, 0.5557, 0.7314, -0.3952, 0.5557, 0.7314, -0.3952, 0.5554, 0.7316, -0.3954, 0.5558, 0.7314, -0.3951, 0.7869, -0.2969, 0.541, 0.7863, -0.2977, 0.5414, 0.7865, -0.2974, 0.5412, 0.7865, -0.2974, 0.5412, 0.7863, -0.2977, 0.5414, 0.786, -0.2981, 0.5416, -0.5548, -0.7318, 0.3959, -0.5554, -0.7315, 0.3954, -0.5551, -0.7316, 0.3956, -0.5551, -0.7316, 0.3956, -0.5554, -0.7315, 0.3954, -0.5558, -0.7314, 0.3951, -0.7859, 0.2982, -0.5417, -0.7861, 0.2979, -0.5415, -0.7865, 0.2974, -0.5413, -0.7865, 0.2974, -0.5413, -0.7861, 0.2979, -0.5415, -0.7868, 0.297, -0.5411, 0.551, 0.8332, 0.0459, 0.5577, 0.8288, 0.04513, 0.5533, 0.8317, 0.04563, 0.5533, 0.8317, 0.04563, 0.5577, 0.8288, 0.04513, 0.56, 0.8273, 0.04486, -0.977, -0.198, -0.07905, -0.9774, -0.1965, -0.07857, -0.9782, -0.1925, -0.07733, -0.9782, -0.1925, -0.07733, -0.9774, -0.1965, -0.07857, -0.9786, -0.191, -0.07685, -0.9794, -0.1971, 0.04329, -0.9794, -0.1971, 0.04329, -0.9794, -0.1971, 0.04329, -0.9856, -0.1536, 0.07138, -0.9856, -0.1536, 0.07138, -0.9856, -0.1536, 0.07138, 0.5559, 0.8271, -0.08282, 0.5559, 0.8271, -0.08282, 0.5559, 0.8271, -0.08282, 0.6137, 0.7873, -0.05867, 0.6137, 0.7873, -0.05867, 0.6137, 0.7873, -0.05867, 0.2875, 0.9575, 0.02193, 0.2885, 0.9572, 0.02226, 0.2909, 0.9565, 0.02303, 0.2909, 0.9565, 0.02303, 0.2885, 0.9572, 0.02226, 0.292, 0.9561, 0.02339, -0.09011, 0.9959, -0.004732, -0.09379, 0.9956, -0.004142, -0.09128, 0.9958, -0.004546, -0.09128, 0.9958, -0.004546, -0.09379, 0.9956, -0.004142, -0.09502, 0.9955, -0.003946, -0.08598, 0.9944, -0.06092, -0.08598, 0.9944, -0.06092, -0.08598, 0.9944, -0.06092, -0.1182, 0.9899, -0.07773, -0.1182, 0.9899, -0.07773, -0.1182, 0.9899, -0.07773, 0.291, 0.9561, -0.03431, 0.291, 0.9561, -0.03431, 0.291, 0.9561, -0.03431, 0.3237, 0.945, -0.04653, 0.3237, 0.945, -0.04653, 0.3237, 0.945, -0.04653, 0.9189, -0.3907, 0.05483, 0.9209, -0.3856, 0.05677, 0.9195, -0.3893, 0.05538, 0.9195, -0.3893, 0.05538, 0.9209, -0.3856, 0.05677, 0.9215, -0.3841, 0.05732, -0.3739, 0.9272, -0.01941, -0.3765, 0.9262, -0.02002, -0.3812, 0.9243, -0.02116, -0.3812, 0.9243, -0.02116, -0.3765, 0.9262, -0.02002, -0.3837, 0.9232, -0.02178, -0.362, 0.9204, -0.1476, -0.362, 0.9204, -0.1476, -0.362, 0.9204, -0.1476, -0.4294, 0.8934, -0.1323, -0.4294, 0.8934, -0.1323, -0.4294, 0.8934, -0.1323, 0.9044, -0.3886, 0.1763, 0.9044, -0.3886, 0.1763, 0.9044, -0.3886, 0.1763, 0.9151, -0.3468, 0.2056, 0.9151, -0.3468, 0.2056, 0.9151, -0.3468, 0.2056, -0.2556, -0.9665, -0.02198, -0.2565, -0.9663, -0.02179, -0.2587, -0.9657, -0.02131, -0.2587, -0.9657, -0.02131, -0.2565, -0.9663, -0.02179, -0.2596, -0.9655, -0.02111, 0.05743, -0.9983, 0.0001306, 0.06047, -0.9982, 0.00122, 0.0583, -0.9983, 0.0004431, 0.0583, -0.9983, 0.0004431, 0.06047, -0.9982, 0.00122, 0.06139, -0.9981, 0.001554, 0.05092, -0.9947, 0.08893, 0.05092, -0.9947, 0.08893, 0.05092, -0.9947, 0.08893, 0.08001, -0.9939, 0.07559, 0.08001, -0.9939, 0.07559, 0.08001, -0.9939, 0.07559, -0.2609, -0.963, 0.06691, -0.2609, -0.963, 0.06691, -0.2609, -0.963, 0.06691, -0.2871, -0.9566, 0.04966, -0.2871, -0.9566, 0.04966, -0.2871, -0.9566, 0.04966, -0.8284, -0.09168, 0.5526, -0.8284, -0.09168, 0.5526, -0.8284, -0.09168, 0.5526, -0.8933, -0.0997, 0.4382, -0.8933, -0.0997, 0.4382, -0.8933, -0.0997, 0.4382, 0.7082, -0.2479, 0.6611, 0.7082, -0.2479, 0.6611, 0.7082, -0.2479, 0.6611, 0.7854, -0.2703, 0.5568, 0.7854, -0.2703, 0.5568, 0.7854, -0.2703, 0.5568, 0.2639, 0.9646, 0.001299, 0.2639, 0.9646, 0.001299, 0.2639, 0.9646, 0.001299, 0.2591, 0.9636, 0.06554, 0.2591, 0.9636, 0.06554, 0.2591, 0.9636, 0.06554, -0.06295, 0.9978, -0.02178, -0.06295, 0.9978, -0.02178, -0.06295, 0.9978, -0.02178, -0.06746, 0.9968, 0.04247, -0.06746, 0.9968, 0.04247, -0.06746, 0.9968, 0.04247, 0.7186, -0.2337, -0.655, 0.7186, -0.2337, -0.655, 0.7186, -0.2337, -0.655, 0.7804, -0.2577, -0.5697, 0.7804, -0.2577, -0.5697, 0.7804, -0.2577, -0.5697, -0.6526, -0.09435, -0.7518, -0.6526, -0.09435, -0.7518, -0.6526, -0.09435, -0.7518, -0.7292, -0.1043, -0.6763, -0.7292, -0.1043, -0.6763, -0.7292, -0.1043, -0.6763, 0.2649, 0.9138, 0.3078, 0.2649, 0.9138, 0.3078, 0.2649, 0.9138, 0.3078, 0.2694, 0.9216, 0.2793, 0.2694, 0.9216, 0.2793, 0.2694, 0.9216, 0.2793, -0.1168, 0.9526, 0.2808, -0.1168, 0.9526, 0.2808, -0.1168, 0.9526, 0.2808, -0.1156, 0.9608, 0.2521, -0.1156, 0.9608, 0.2521, -0.1156, 0.9608, 0.2521, 0.3224, 0.9422, 0.09096, 0.3224, 0.9422, 0.09096, 0.3224, 0.9422, 0.09096, 0.288, 0.9547, 0.07437, 0.288, 0.9547, 0.07437, 0.288, 0.9547, 0.07437, -0.1367, 0.9889, 0.05854, -0.1367, 0.9889, 0.05854, -0.1367, 0.9889, 0.05854, -0.09852, 0.994, 0.04708, -0.09852, 0.994, 0.04708, -0.09852, 0.994, 0.04708, 0.614, 0.7762, 0.1431, 0.614, 0.7762, 0.1431, 0.614, 0.7762, 0.1431, 0.5481, 0.8213, 0.1581, 0.5481, 0.8213, 0.1581, 0.5481, 0.8213, 0.1581, -0.9685, -0.1435, -0.2034, -0.9685, -0.1435, -0.2034, -0.9685, -0.1435, -0.2034, -0.9659, -0.1896, -0.176, -0.9659, -0.1896, -0.176, -0.9659, -0.1896, -0.176, -0.2846, -0.9545, -0.08888, -0.2846, -0.9545, -0.08888, -0.2846, -0.9545, -0.08888, -0.253, -0.9621, -0.1018, -0.253, -0.9621, -0.1018, -0.253, -0.9621, -0.1018, 0.09721, -0.9933, -0.06192, 0.09721, -0.9933, -0.06192, 0.09721, -0.9933, -0.06192, 0.06692, -0.9946, -0.07922, 0.06692, -0.9946, -0.07922, 0.06692, -0.9946, -0.07922, 0.9389, -0.3374, -0.06867, 0.9389, -0.3374, -0.06867, 0.9389, -0.3374, -0.06867, 0.9233, -0.3816, -0.04262, 0.9233, -0.3816, -0.04262, 0.9233, -0.3816, -0.04262, -0.46, 0.8854, 0.06727, -0.46, 0.8854, 0.06727, -0.46, 0.8854, 0.06727, -0.3891, 0.9166, 0.09187, -0.3891, 0.9166, 0.09187, -0.3891, 0.9166, 0.09187, 0.05158, 0.9985, 0.01681, 0.05158, 0.9985, 0.01681, 0.05158, 0.9985, 0.01681, 0.002309, 0.9996, 0.0272, 0.002309, 0.9996, 0.0272, 0.002309, 0.9996, 0.0272, -0.1501, 0.8753, 0.4597, -0.1501, 0.8753, 0.4597, -0.1501, 0.8753, 0.4597, 0.01585, 0.8955, 0.4448, 0.01585, 0.8955, 0.4448, 0.01585, 0.8955, 0.4448, 0.1021, 0.8867, 0.4509, 0.1021, 0.8867, 0.4509, 0.1021, 0.8867, 0.4509, 0.2569, 0.8339, 0.4885, 0.2569, 0.8339, 0.4885, 0.2569, 0.8339, 0.4885, 0.1941, 0.9801, 0.04074, 0.1941, 0.9801, 0.04074, 0.1941, 0.9801, 0.04074, 0.1476, 0.9888, 0.02359, 0.1476, 0.9888, 0.02359, 0.1476, 0.9888, 0.02359, -0.8897, -0.04875, -0.454, -0.8897, -0.04875, -0.454, -0.8897, -0.04875, -0.454, -0.8714, -0.004197, -0.4906, -0.8714, -0.004197, -0.4906, -0.8714, -0.004197, -0.4906, -0.935, -0.1395, -0.326, -0.935, -0.1395, -0.326, -0.935, -0.1395, -0.326, -0.9271, -0.05069, -0.3715, -0.9271, -0.05069, -0.3715, -0.9271, -0.05069, -0.3715, 0.5625, 0.7326, 0.3833, 0.5625, 0.7326, 0.3833, 0.5625, 0.7326, 0.3833, -0.5355, 0.7945, 0.2865, -0.5355, 0.7945, 0.2865, -0.5355, 0.7945, 0.2865, 0.04365, 0.9504, 0.3081, 0.04365, 0.9504, 0.3081, 0.04365, 0.9504, 0.3081, -0.5251, 0.8312, -0.1826, -0.5251, 0.8312, -0.1826, -0.5251, 0.8312, -0.1826, 0.2101, -0.8295, -0.5175, 0.2101, -0.8295, -0.5175, 0.2101, -0.8295, -0.5175, 0.4362, -0.8133, -0.385, 0.4362, -0.8133, -0.385, 0.4362, -0.8133, -0.385, 0.1085, -0.9572, -0.2682, 0.1085, -0.9572, -0.2682, 0.1085, -0.9572, -0.2682, 0.2143, -0.9524, -0.217, 0.2143, -0.9524, -0.217, 0.2143, -0.9524, -0.217, -0.3683, -0.8931, -0.2581, -0.3683, -0.8931, -0.2581, -0.3683, -0.8931, -0.2581, -0.2596, -0.9198, -0.2942, -0.2596, -0.9198, -0.2942, -0.2596, -0.9198, -0.2942, -0.5323, -0.7149, -0.4534, -0.5323, -0.7149, -0.4534, -0.5323, -0.7149, -0.4534, -0.2979, -0.7779, -0.5533, -0.2979, -0.7779, -0.5533, -0.2979, -0.7779, -0.5533, 0.7011, 0.7065, -0.09601, 0.7011, 0.7065, -0.09601, 0.7011, 0.7065, -0.09601, 0.1051, 0.9441, 0.3124, 0.1051, 0.9441, 0.3124, 0.1051, 0.9441, 0.3124, 0.6385, 0.6751, 0.3694, 0.6385, 0.6751, 0.3694, 0.6385, 0.6751, 0.3694, -0.4522, 0.8357, 0.3117, -0.4522, 0.8357, 0.3117, -0.4522, 0.8357, 0.3117, 0.9406, -0.2405, -0.2396, 0.9406, -0.2405, -0.2396, 0.9406, -0.2405, -0.2396, 0.9242, -0.3285, -0.1947, 0.9242, -0.3285, -0.1947, 0.9242, -0.3285, -0.1947, 0.9125, -0.1855, -0.3646, 0.9125, -0.1855, -0.3646, 0.9125, -0.1855, -0.3646, 0.9162, -0.2323, -0.3265, 0.9162, -0.2323, -0.3265, 0.9162, -0.2323, -0.3265, 0.6004, 0.751, -0.2749, 0.6004, 0.751, -0.2749, 0.6004, 0.751, -0.2749, -0.494, 0.8084, -0.3202, -0.494, 0.8084, -0.3202, -0.494, 0.8084, -0.3202, -0.9717, -0.1505, 0.1823, -0.9717, -0.1505, 0.1823, -0.9717, -0.1505, 0.1823, -0.972, -0.05418, 0.2286, -0.972, -0.05418, 0.2286, -0.972, -0.05418, 0.2286, -0.962, -0.05358, 0.2677, -0.962, -0.05358, 0.2677, -0.962, -0.05358, 0.2677, -0.9515, 0.0002579, 0.3076, -0.9515, 0.0002579, 0.3076, -0.9515, 0.0002579, 0.3076, -0.538, 0.8428, -0.0175, -0.538, 0.8428, -0.0175, -0.538, 0.8428, -0.0175, -0.5876, 0.809, 0.01486, -0.5876, 0.809, 0.01486, -0.5876, 0.809, 0.01486, 0.3189, 0.8571, -0.4047, 0.3189, 0.8571, -0.4047, 0.3189, 0.8571, -0.4047, 0.1637, 0.906, -0.3904, 0.1637, 0.906, -0.3904, 0.1637, 0.906, -0.3904, -0.08137, 0.8978, -0.4329, -0.08137, 0.8978, -0.4329, -0.08137, 0.8978, -0.4329, 0.0769, 0.9148, -0.3965, 0.0769, 0.9148, -0.3965, 0.0769, 0.9148, -0.3965, 0.06029, 0.9929, -0.1029, 0.06029, 0.9929, -0.1029, 0.06029, 0.9929, -0.1029, 0.1205, 0.9893, -0.08231, 0.1205, 0.9893, -0.08231, 0.1205, 0.9893, -0.08231, 0.1546, 0.9833, -0.0962, 0.1546, 0.9833, -0.0962, 0.1546, 0.9833, -0.0962, 0.09268, 0.9921, -0.08428, 0.09268, 0.9921, -0.08428, 0.09268, 0.9921, -0.08428, 0.8869, -0.3394, 0.3135, 0.8869, -0.3394, 0.3135, 0.8869, -0.3394, 0.3135, 0.9, -0.2445, 0.3608, 0.9, -0.2445, 0.3608, 0.9, -0.2445, 0.3608, -0.3937, 0.852, -0.3451, -0.3937, 0.852, -0.3451, -0.3937, 0.852, -0.3451, 0.6855, 0.6885, -0.2369, 0.6855, 0.6885, -0.2369, 0.6855, 0.6885, -0.2369, 0.6929, 0.7177, 0.06941, 0.6929, 0.7177, 0.06941, 0.6929, 0.7177, 0.06941, 0.7298, 0.6751, 0.1079, 0.7298, 0.6751, 0.1079, 0.7298, 0.6751, 0.1079, 0.885, -0.2413, 0.3981, 0.885, -0.2413, 0.3981, 0.885, -0.2413, 0.3981, 0.8801, -0.1859, 0.4369, 0.8801, -0.1859, 0.4369, 0.8801, -0.1859, 0.4369, -0.2914, -0.9294, 0.2263, -0.2914, -0.9294, 0.2263, -0.2914, -0.9294, 0.2263, -0.3982, -0.9001, 0.177, -0.3982, -0.9001, 0.177, -0.3982, -0.9001, 0.177, 0.06507, -0.9657, 0.2515, 0.06507, -0.9657, 0.2515, 0.06507, -0.9657, 0.2515, 0.1813, -0.959, 0.218, 0.1813, -0.959, 0.218, 0.1813, -0.959, 0.218, 0.1472, -0.8765, 0.4584, 0.1472, -0.8765, 0.4584, 0.1472, -0.8765, 0.4584, 0.4101, -0.8357, 0.3652, 0.4101, -0.8357, 0.3652, 0.4101, -0.8357, 0.3652, -0.382, -0.8227, 0.421, -0.382, -0.8227, 0.421, -0.382, -0.8227, 0.421, -0.6159, -0.7314, 0.2927, -0.6159, -0.7314, 0.2927, -0.6159, -0.7314, 0.2927, -0.3472, 0.161, -0.9239, -0.3472, 0.161, -0.9239, -0.04233, 0.761, -0.6473, -0.04233, 0.761, -0.6473, -0.3472, 0.161, -0.9239, -0.8382, 0.3886, -0.3827, -0.8382, 0.3886, -0.3827, -0.3764, 0.8847, -0.2749, -0.2941, 0.7851, -0.545, -0.8382, 0.3886, -0.3827, -0.05523, 0.9946, -0.08814, -0.356, 0.1651, 0.9198, -0.3472, 0.161, 0.9239, -0.3472, 0.161, 0.9239, -0.2512, 0.1165, -0.9609, 0.2848, 0.9575, -0.04533, 0.2848, 0.9575, -0.04533, -0.2512, 0.1165, -0.9609, -0.356, 0.1651, 0.9198, -0.05523, 0.9946, -0.08814, 0.0, 0.0, -1.0, 0.0, 0.0, -1.0, -0.2941, 0.7851, -0.545, -0.04233, 0.761, -0.6473, -0.3472, 0.161, -0.9239, -0.3472, 0.161, -0.9239, -0.3472, 0.161, -0.9239, -0.3472, 0.161, -0.9239, -0.3472, 0.161, -0.9239, -0.3472, 0.161, -0.9239, -0.5078, 0.8614, -0.006022, -0.8382, 0.3886, -0.3827, -0.8382, 0.3886, -0.3827, -0.8382, 0.3886, -0.3827, -0.5078, 0.8614, -0.006022, -0.3764, 0.8847, -0.2749, -0.3048, 0.796, 0.5229, -0.3692, 0.8987, 0.2366, -0.8382, 0.3886, 0.3827, 0.1979, 0.6099, 0.7673, -0.04443, 0.7785, 0.626, -0.3471, 0.1609, 0.9239, 0.7358, 0.4421, 0.513, 0.4681, 0.4999, 0.7287, 0.3471, -0.1609, 0.9239, 0.9527, 0.3039, 0.002431, 0.8585, 0.4353, 0.271, 0.8382, -0.3886, 0.3827, 0.7197, 0.4231, -0.5505, 0.8659, 0.3827, -0.322, 0.8382, -0.3886, -0.3827, 0.8382, -0.3886, -0.3827, -0.4427, 0.3484, 0.8262, -0.4427, 0.3484, 0.8262, -0.439, 0.3553, 0.8252, -0.4427, 0.3484, 0.8262])] * 3)])

# ---- objects
ob_light = bpy.data.objects.new('Light', light_light)
ob_camera = bpy.data.objects.new('Camera', cam_camera)
ob_sm_prop_boat_broken_02 = bpy.data.objects.new('SM_Prop_Boat_Broken_02', me_mesh)

# ---- transforms, parenting, visibility, modifiers, constraints
ob_light.location = (4.076, 1.005, 5.904)
ob_light.rotation_euler = (0.6503, 0.05522, 1.866)
ob_light.lock_rotations_4d = False
ob_light.empty_display_type = 'ARROWS'
ob_light.color = (0.0, 0.0, 0.0, 0.0)
ob_light.lineart.crease_threshold = 0.0
ob_camera.location = (7.359, -6.926, 4.958)
ob_camera.rotation_euler = (1.109, 0.0, 0.8149)
ob_camera.lock_rotations_4d = False
ob_camera.empty_display_type = 'ARROWS'
ob_camera.color = (0.0, 0.0, 0.0, 0.0)
ob_camera.display_type = 'WIRE'
ob_camera.lineart.crease_threshold = 0.0
ob_sm_prop_boat_broken_02.location = (0.0, 0.0, 0.0)
ob_sm_prop_boat_broken_02.rotation_euler = (1.571, -0.0, 0.0)
ob_sm_prop_boat_broken_02.scale = (0.01, 0.01, 0.01)
ob_sm_prop_boat_broken_02.color = (0.8, 0.8, 0.8, 1.0)
ob_sm_prop_boat_broken_02.lineart.crease_threshold = 0.0

# ---- collection membership
col_collection.objects.link(ob_light)
col_collection.objects.link(ob_camera)
col_collection.objects.link(ob_sm_prop_boat_broken_02)

# ---- scene / render settings (as saved in the file)
scene.camera = ob_camera
scene.frame_start = 1; scene.frame_end = 250; scene.frame_set(243)
scene.render.engine = 'BLENDER_EEVEE_NEXT'
scene.cycles.use_denoising = False
scene.cycles.samples = 128
scene.cycles.sampling_pattern = 'TABULATED_SOBOL'
scene.cycles.use_adaptive_sampling = False
scene.cycles.use_light_tree = False
scene.view_settings.view_transform = 'Filmic'
bpy.context.view_layer.update()
